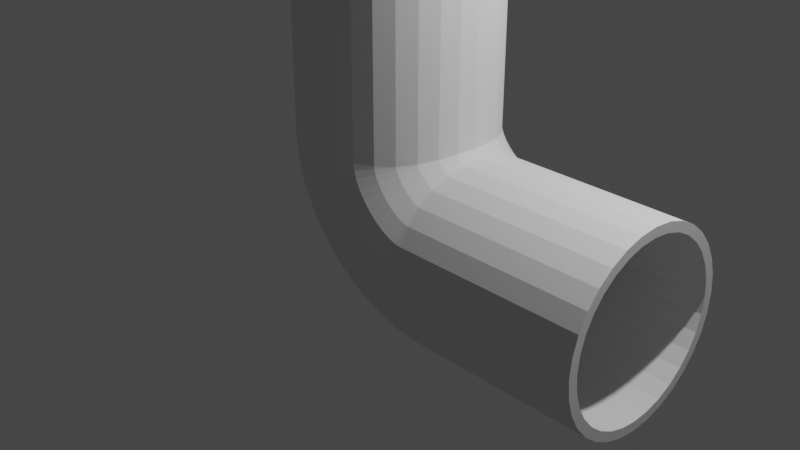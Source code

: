 # Source: LPipe2.blend  (saved by Blender 3.4.6; exported with 4.5.12 LTS)
import bpy
from mathutils import Matrix  # noqa: F401  (used for matrix-valued properties, if any)

bpy.ops.wm.read_factory_settings(use_empty=True)
scene = bpy.context.scene
scene.name = 'Scene'

# ---- collections
col_collection = bpy.data.collections.new('Collection'); scene.collection.children.link(col_collection)

# ---- world
world_world = bpy.data.worlds.new('World'); scene.world = world_world
world_world.use_nodes = True; world_world.node_tree.nodes.clear()
_N = world_world.node_tree.nodes; _L = world_world.node_tree.links
n0 = _N.new('ShaderNodeOutputWorld'); n0.name = 'World Output'; n0.location = (300, 300)
n1 = _N.new('ShaderNodeBackground'); n1.name = 'Background'; n1.location = (10, 300)
n1.inputs[0].default_value = (0.05088, 0.05088, 0.05088, 1.0)
_L.new(n1.outputs[0], n0.inputs[0])
n0.is_active_output = True
world_world.color = (0.05088, 0.05088, 0.05088)
world_world.use_sun_shadow = False
world_world.sun_shadow_jitter_overblur = 0.0

# ---- cameras
cam_camera = bpy.data.cameras.new('Camera')
cam_camera.clip_end = 100.0
cam_camera.ortho_scale = 7.314

# ---- lights
light_light = bpy.data.lights.new('Light', 'POINT')
light_light.transmission_factor = 0.0
light_light.energy = 1000.0
light_light.shadow_soft_size = 0.1
light_light.shadow_maximum_resolution = 0.006
light_light.use_absolute_resolution = True

# ---- meshes
me_cylinder_001 = bpy.data.meshes.new('Cylinder.001')
me_cylinder_001.from_pydata([(0.0, 1.0, -1.0), (0.0, 1.0, 1.0), (0.1951, 0.9808, -1.0), (0.1951, 0.9808, 1.0), (0.3827, 0.9239, -1.0), (0.3827, 0.9239, 1.0), (0.5555, 0.8314, -1.0), (0.5556, 0.8315, 1.0), (0.7072, 0.7072, -1.0), (0.7071, 0.7071, 1.0), (0.8314, 0.5555, -1.0), (0.8315, 0.5556, 1.0), (0.9239, 0.3827, -1.0), (0.9239, 0.3827, 1.0), (0.9808, 0.1951, -1.0), (0.9808, 0.1951, 1.0), (1.0, 0.0, -1.0), (1.0, 0.0, 1.0), (0.9808, -0.1951, -1.0), (0.9808, -0.1951, 1.0), (0.9239, -0.3827, -1.0), (0.9239, -0.3827, 1.0), (0.8314, -0.5555, -1.0), (0.8315, -0.5556, 1.0), (0.7072, -0.7072, -1.0), (0.7071, -0.7071, 1.0), (0.5555, -0.8314, -1.0), (0.5556, -0.8315, 1.0), (0.3827, -0.9239, -1.0), (0.3827, -0.9239, 1.0), (0.1951, -0.9808, -1.0), (0.1951, -0.9808, 1.0), (0.0, -1.0, -1.0), (0.0, -1.0, 1.0), (-0.1951, -0.9808, -1.0), (-0.1951, -0.9808, 1.0), (-0.3827, -0.9239, -1.0), (-0.3827, -0.9239, 1.0), (-0.5556, -0.8315, -1.0), (-0.5556, -0.8315, 1.0), (-0.7071, -0.7071, -1.0), (-0.7071, -0.7071, 1.0), (-0.8315, -0.5556, -1.0), (-0.8315, -0.5556, 1.0), (-0.9239, -0.3827, -1.0), (-0.9239, -0.3827, 1.0), (-0.9808, -0.1951, -1.0), (-0.9808, -0.1951, 1.0), (-1.0, 0.0, -1.0), (-1.0, 0.0, 1.0), (-0.9808, 0.1951, -1.0), (-0.9808, 0.1951, 1.0), (-0.9239, 0.3827, -1.0), (-0.9239, 0.3827, 1.0), (-0.8315, 0.5556, -1.0), (-0.8315, 0.5556, 1.0), (-0.7071, 0.7071, -1.0), (-0.7071, 0.7071, 1.0), (-0.5556, 0.8315, -1.0), (-0.5556, 0.8315, 1.0), (-0.3827, 0.9239, -1.0), (-0.3827, 0.9239, 1.0), (-0.1951, 0.9808, -1.0), (-0.1951, 0.9808, 1.0), (0.0, 0.8992, -1.0), (0.0, 0.8992, 1.0), (0.1754, 0.8819, -1.0), (0.1754, 0.8819, 1.0), (0.3441, 0.8307, -1.0), (0.3441, 0.8307, 1.0), (0.4996, 0.7476, -1.0), (0.4996, 0.7477, 1.0), (0.6357, 0.6358, -1.0), (0.6358, 0.6358, 1.0), (0.7478, 0.4997, -1.0), (0.7477, 0.4996, 1.0), (0.8307, 0.3441, -1.0), (0.8307, 0.3441, 1.0), (0.8819, 0.1754, -1.0), (0.8819, 0.1754, 1.0), (0.8992, 0.0, -1.0), (0.8992, 0.0, 1.0), (0.8819, -0.1754, -1.0), (0.8819, -0.1754, 1.0), (0.8307, -0.3441, -1.0), (0.8307, -0.3441, 1.0), (0.7478, -0.4997, -1.0), (0.7477, -0.4996, 1.0), (0.6357, -0.6358, -1.0), (0.6358, -0.6358, 1.0), (0.4996, -0.7476, -1.0), (0.4996, -0.7477, 1.0), (0.3441, -0.8307, -1.0), (0.3441, -0.8307, 1.0), (0.1754, -0.8819, -1.0), (0.1754, -0.8819, 1.0), (0.0, -0.8992, -1.0), (0.0, -0.8992, 1.0), (-0.1754, -0.8819, -1.0), (-0.1754, -0.8819, 1.0), (-0.3441, -0.8307, -1.0), (-0.3441, -0.8307, 1.0), (-0.4996, -0.7477, -1.0), (-0.4996, -0.7477, 1.0), (-0.6358, -0.6358, -1.0), (-0.6358, -0.6358, 1.0), (-0.7477, -0.4996, -1.0), (-0.7477, -0.4996, 1.0), (-0.8307, -0.3441, -1.0), (-0.8307, -0.3441, 1.0), (-0.8819, -0.1754, -1.0), (-0.8819, -0.1754, 1.0), (-0.8992, 0.0, -1.0), (-0.8992, 0.0, 1.0), (-0.8819, 0.1754, -1.0), (-0.8819, 0.1754, 1.0), (-0.8307, 0.3441, -1.0), (-0.8307, 0.3441, 1.0), (-0.7477, 0.4996, -1.0), (-0.7477, 0.4996, 1.0), (-0.6358, 0.6358, -1.0), (-0.6358, 0.6358, 1.0), (-0.4996, 0.7477, -1.0), (-0.4996, 0.7477, 1.0), (-0.3441, 0.8307, -1.0), (-0.3441, 0.8307, 1.0), (-0.1754, 0.8819, -1.0), (-0.1754, 0.8819, 1.0), (1.0, 1.0, -2.0), (3.0, 1.0, -2.0), (1.0, 0.9808, -2.195), (3.0, 0.9808, -2.195), (1.0, 0.9239, -2.383), (3.0, 0.9239, -2.383), (1.0, 0.8315, -2.556), (3.0, 0.8315, -2.556), (1.0, 0.7071, -2.707), (3.0, 0.7071, -2.707), (1.0, 0.5556, -2.831), (3.0, 0.5556, -2.831), (1.0, 0.3827, -2.924), (3.0, 0.3827, -2.924), (1.0, 0.1951, -2.981), (3.0, 0.1951, -2.981), (1.0, 0.0, -3.0), (3.0, 0.0, -3.0), (1.0, -0.1951, -2.981), (3.0, -0.1951, -2.981), (1.0, -0.3827, -2.924), (3.0, -0.3827, -2.924), (1.0, -0.5556, -2.831), (3.0, -0.5556, -2.831), (1.0, -0.7071, -2.707), (3.0, -0.7071, -2.707), (1.0, -0.8315, -2.556), (3.0, -0.8315, -2.556), (1.0, -0.9239, -2.383), (3.0, -0.9239, -2.383), (1.0, -0.9808, -2.195), (3.0, -0.9808, -2.195), (1.0, -1.0, -2.0), (3.0, -1.0, -2.0), (1.0, -0.9808, -1.805), (3.0, -0.9808, -1.805), (1.0, -0.9239, -1.617), (3.0, -0.9239, -1.617), (1.0, -0.8314, -1.444), (3.0, -0.8315, -1.444), (1.0, -0.7072, -1.293), (3.0, -0.7071, -1.293), (1.0, -0.5555, -1.169), (3.0, -0.5556, -1.169), (1.0, -0.3827, -1.076), (3.0, -0.3827, -1.076), (1.0, -0.1951, -1.019), (3.0, -0.1951, -1.019), (1.0, 0.0, -1.0), (3.0, 0.0, -1.0), (1.0, 0.1951, -1.019), (3.0, 0.1951, -1.019), (1.0, 0.3827, -1.076), (3.0, 0.3827, -1.076), (1.0, 0.5555, -1.169), (3.0, 0.5556, -1.169), (1.0, 0.7072, -1.293), (3.0, 0.7071, -1.293), (1.0, 0.8314, -1.444), (3.0, 0.8315, -1.444), (1.0, 0.9239, -1.617), (3.0, 0.9239, -1.617), (1.0, 0.9808, -1.805), (3.0, 0.9808, -1.805), (1.0, 0.8992, -2.0), (3.0, 0.8992, -2.0), (1.0, 0.8819, -2.175), (3.0, 0.8819, -2.175), (1.0, 0.8307, -2.344), (3.0, 0.8307, -2.344), (1.0, 0.7477, -2.5), (3.0, 0.7477, -2.5), (1.0, 0.6358, -2.636), (3.0, 0.6358, -2.636), (1.0, 0.4996, -2.748), (3.0, 0.4996, -2.748), (1.0, 0.3441, -2.831), (3.0, 0.3441, -2.831), (1.0, 0.1754, -2.882), (3.0, 0.1754, -2.882), (1.0, 0.0, -2.899), (3.0, 0.0, -2.899), (1.0, -0.1754, -2.882), (3.0, -0.1754, -2.882), (1.0, -0.3441, -2.831), (3.0, -0.3441, -2.831), (1.0, -0.4996, -2.748), (3.0, -0.4996, -2.748), (1.0, -0.6358, -2.636), (3.0, -0.6358, -2.636), (1.0, -0.7477, -2.5), (3.0, -0.7477, -2.5), (1.0, -0.8307, -2.344), (3.0, -0.8307, -2.344), (1.0, -0.8819, -2.175), (3.0, -0.8819, -2.175), (1.0, -0.8992, -2.0), (3.0, -0.8992, -2.0), (1.0, -0.8819, -1.825), (3.0, -0.8819, -1.825), (1.0, -0.8307, -1.656), (3.0, -0.8307, -1.656), (1.0, -0.7476, -1.5), (3.0, -0.7477, -1.5), (1.0, -0.6358, -1.364), (3.0, -0.6358, -1.364), (1.0, -0.4997, -1.252), (3.0, -0.4996, -1.252), (1.0, -0.3441, -1.169), (3.0, -0.3441, -1.169), (1.0, -0.1754, -1.118), (3.0, -0.1754, -1.118), (1.0, 0.0, -1.101), (3.0, 0.0, -1.101), (1.0, 0.1754, -1.118), (3.0, 0.1754, -1.118), (1.0, 0.3441, -1.169), (3.0, 0.3441, -1.169), (1.0, 0.4997, -1.252), (3.0, 0.4996, -1.252), (1.0, 0.6358, -1.364), (3.0, 0.6358, -1.364), (1.0, 0.7476, -1.5), (3.0, 0.7477, -1.5), (1.0, 0.8307, -1.656), (3.0, 0.8307, -1.656), (1.0, 0.8819, -1.825), (3.0, 0.8819, -1.825), (0.1871, 0.8819, -1.107), (0.2219, 0.8819, -1.221), (0.2786, 0.8819, -1.336), (0.3549, 0.8819, -1.448), (0.4473, 0.8819, -1.553), (0.5519, 0.8819, -1.645), (0.6642, 0.8819, -1.721), (0.7794, 0.8819, -1.778), (0.8925, 0.8819, -1.813), (0.3524, 0.8307, -1.074), (0.3788, 0.8307, -1.159), (0.4245, 0.8307, -1.251), (0.4882, 0.8307, -1.345), (0.5665, 0.8307, -1.433), (0.6552, 0.8307, -1.512), (0.7489, 0.8307, -1.576), (0.8414, 0.8307, -1.621), (0.9263, 0.8307, -1.648), (0.5047, 0.7477, -1.043), (0.5234, 0.7477, -1.101), (0.5589, 0.7477, -1.173), (0.611, 0.7477, -1.249), (0.6765, 0.7477, -1.324), (0.7505, 0.7477, -1.389), (0.8269, 0.7477, -1.441), (0.8985, 0.7477, -1.477), (0.9574, 0.7477, -1.495), (0.6384, 0.6359, -1.015), (0.6501, 0.6358, -1.051), (0.6768, 0.6358, -1.105), (0.7187, 0.6358, -1.166), (0.7728, 0.6358, -1.227), (0.834, 0.6358, -1.281), (0.8954, 0.6358, -1.323), (0.9486, 0.6358, -1.35), (0.9847, 0.6359, -1.362), (0.7476, 0.4994, -0.993), (0.7541, 0.4996, -1.01), (0.7735, 0.4996, -1.048), (0.807, 0.4996, -1.097), (0.8519, 0.4996, -1.148), (0.9025, 0.4996, -1.193), (0.9515, 0.4996, -1.227), (0.9897, 0.4996, -1.246), (1.007, 0.4994, -1.252), (0.8296, 0.3442, -0.9767), (0.831, 0.344, -0.9795), (0.8453, 0.3441, -1.007), (0.8727, 0.3441, -1.047), (0.9106, 0.3441, -1.089), (0.9535, 0.3441, -1.127), (0.9932, 0.3441, -1.155), (1.021, 0.344, -1.169), (1.023, 0.3442, -1.17), (0.8791, 0.1754, -0.9657), (0.8793, 0.1755, -0.9614), (0.8896, 0.1754, -0.9811), (0.9131, 0.1754, -1.015), (0.9468, 0.1754, -1.053), (0.9848, 0.1754, -1.087), (1.019, 0.1754, -1.11), (1.039, 0.1755, -1.121), (1.034, 0.1754, -1.121), (0.8962, -1.281e-09, -0.9626), (0.8951, 9.281e-10, -0.9546), (0.9045, 2.312e-10, -0.9724), (0.9268, 1.441e-10, -1.005), (0.959, 0.0, -1.041), (0.9954, -1.441e-10, -1.073), (1.028, -2.312e-10, -1.095), (1.045, -3.857e-09, -1.105), (1.037, 8.53e-09, -1.104), (0.8791, -0.1754, -0.9657), (0.8793, -0.1755, -0.9614), (0.8896, -0.1754, -0.9811), (0.9131, -0.1754, -1.015), (0.9468, -0.1754, -1.053), (0.9848, -0.1754, -1.087), (1.019, -0.1754, -1.11), (1.039, -0.1755, -1.121), (1.034, -0.1754, -1.121), (0.8296, -0.3442, -0.9767), (0.831, -0.344, -0.9795), (0.8453, -0.3441, -1.007), (0.8727, -0.3441, -1.047), (0.9106, -0.3441, -1.089), (0.9535, -0.3441, -1.127), (0.9932, -0.3441, -1.155), (1.021, -0.344, -1.169), (1.023, -0.3442, -1.17), (0.7476, -0.4994, -0.993), (0.7541, -0.4996, -1.01), (0.7735, -0.4996, -1.048), (0.807, -0.4996, -1.097), (0.8519, -0.4996, -1.148), (0.9025, -0.4996, -1.193), (0.9515, -0.4996, -1.227), (0.9897, -0.4996, -1.246), (1.007, -0.4994, -1.252), (0.6384, -0.6359, -1.015), (0.6501, -0.6358, -1.051), (0.6768, -0.6358, -1.105), (0.7187, -0.6358, -1.166), (0.7728, -0.6358, -1.227), (0.834, -0.6358, -1.281), (0.8954, -0.6358, -1.323), (0.9486, -0.6358, -1.35), (0.9847, -0.6359, -1.362), (0.5047, -0.7477, -1.043), (0.5234, -0.7477, -1.101), (0.5589, -0.7477, -1.173), (0.611, -0.7477, -1.249), (0.6765, -0.7477, -1.324), (0.7505, -0.7477, -1.389), (0.8269, -0.7477, -1.441), (0.8985, -0.7477, -1.477), (0.9574, -0.7477, -1.495), (0.3524, -0.8307, -1.074), (0.3788, -0.8307, -1.159), (0.4245, -0.8307, -1.251), (0.4882, -0.8307, -1.345), (0.5665, -0.8307, -1.433), (0.6552, -0.8307, -1.512), (0.7489, -0.8307, -1.576), (0.8414, -0.8307, -1.621), (0.9263, -0.8307, -1.648), (0.1871, -0.8819, -1.107), (0.2219, -0.8819, -1.221), (0.2786, -0.8819, -1.336), (0.3549, -0.8819, -1.448), (0.4473, -0.8819, -1.553), (0.5519, -0.8819, -1.645), (0.6642, -0.8819, -1.721), (0.7794, -0.8819, -1.778), (0.8925, -0.8819, -1.813), (0.01527, -0.8992, -1.143), (0.05875, -0.8992, -1.285), (0.1269, -0.8992, -1.424), (0.2162, -0.8992, -1.556), (0.3232, -0.8992, -1.677), (0.4444, -0.8992, -1.784), (0.5761, -0.8992, -1.873), (0.715, -0.8992, -1.941), (0.8574, -0.8992, -1.985), (-0.1566, -0.8819, -1.178), (-0.1044, -0.8819, -1.349), (-0.0248, -0.8819, -1.512), (0.07761, -0.8819, -1.663), (0.1992, -0.8819, -1.801), (0.3368, -0.8819, -1.922), (0.488, -0.8819, -2.025), (0.6505, -0.8819, -2.104), (0.8223, -0.8819, -2.157), (-0.3219, -0.8307, -1.211), (-0.2613, -0.8307, -1.411), (-0.1707, -0.8307, -1.597), (-0.05568, -0.8307, -1.767), (0.0799, -0.8307, -1.92), (0.2335, -0.8307, -2.056), (0.4033, -0.8307, -2.171), (0.5886, -0.8307, -2.261), (0.7886, -0.8307, -2.322), (-0.4742, -0.7477, -1.243), (-0.4059, -0.7477, -1.469), (-0.3051, -0.7477, -1.675), (-0.1785, -0.7477, -1.862), (-0.03002, -0.7477, -2.03), (0.1382, -0.7477, -2.179), (0.3253, -0.7477, -2.305), (0.5314, -0.7477, -2.406), (0.7575, -0.7477, -2.474), (-0.6077, -0.6358, -1.27), (-0.5326, -0.6358, -1.519), (-0.423, -0.6358, -1.743), (-0.2862, -0.6358, -1.945), (-0.1264, -0.6358, -2.126), (0.0547, -0.6358, -2.286), (0.2569, -0.6358, -2.423), (0.4814, -0.6358, -2.533), (0.7302, -0.6358, -2.608), (-0.7173, -0.4996, -1.292), (-0.6366, -0.4996, -1.56), (-0.5197, -0.4996, -1.799), (-0.3746, -0.4996, -2.014), (-0.2054, -0.4996, -2.205), (-0.01383, -0.4996, -2.375), (0.2007, -0.4996, -2.52), (0.4403, -0.4996, -2.637), (0.7079, -0.4996, -2.717), (-0.7987, -0.3441, -1.309), (-0.7139, -0.3441, -1.59), (-0.5915, -0.3441, -1.841), (-0.4402, -0.3441, -2.065), (-0.2642, -0.3441, -2.264), (-0.06476, -0.3441, -2.44), (0.159, -0.3441, -2.592), (0.4098, -0.3441, -2.714), (0.6912, -0.3441, -2.799), (-0.8488, -0.1754, -1.319), (-0.7615, -0.1754, -1.609), (-0.6358, -0.1754, -1.867), (-0.4807, -0.1754, -2.096), (-0.3004, -0.1754, -2.3), (-0.09611, -0.1754, -2.481), (0.1333, -0.1754, -2.636), (0.391, -0.1754, -2.761), (0.681, -0.1754, -2.849), (-0.8657, 6.405e-10, -1.322), (-0.7776, 7.924e-10, -1.615), (-0.6507, 6.564e-10, -1.875), (-0.4943, 3.631e-10, -2.107), (-0.3126, 3.553e-15, -2.313), (-0.1067, -3.631e-10, -2.494), (0.1246, -6.564e-10, -2.651), (0.3846, -7.924e-10, -2.778), (0.6775, -6.405e-10, -2.866), (-0.8488, 0.1754, -1.319), (-0.7615, 0.1754, -1.609), (-0.6358, 0.1754, -1.867), (-0.4807, 0.1754, -2.096), (-0.3004, 0.1754, -2.3), (-0.09611, 0.1754, -2.481), (0.1333, 0.1754, -2.636), (0.391, 0.1754, -2.761), (0.681, 0.1754, -2.849), (-0.7987, 0.3441, -1.309), (-0.7139, 0.3441, -1.59), (-0.5915, 0.3441, -1.841), (-0.4402, 0.3441, -2.065), (-0.2642, 0.3441, -2.264), (-0.06476, 0.3441, -2.44), (0.159, 0.3441, -2.592), (0.4098, 0.3441, -2.714), (0.6912, 0.3441, -2.799), (-0.7173, 0.4996, -1.292), (-0.6366, 0.4996, -1.56), (-0.5197, 0.4996, -1.799), (-0.3746, 0.4996, -2.014), (-0.2054, 0.4996, -2.205), (-0.01383, 0.4996, -2.375), (0.2007, 0.4996, -2.52), (0.4403, 0.4996, -2.637), (0.7079, 0.4996, -2.717), (-0.6077, 0.6358, -1.27), (-0.5326, 0.6358, -1.519), (-0.423, 0.6358, -1.743), (-0.2862, 0.6358, -1.945), (-0.1264, 0.6358, -2.126), (0.0547, 0.6358, -2.286), (0.2569, 0.6358, -2.423), (0.4814, 0.6358, -2.533), (0.7302, 0.6358, -2.608), (-0.4742, 0.7477, -1.243), (-0.4059, 0.7477, -1.469), (-0.3051, 0.7477, -1.675), (-0.1785, 0.7477, -1.862), (-0.03002, 0.7477, -2.03), (0.1382, 0.7477, -2.179), (0.3253, 0.7477, -2.305), (0.5314, 0.7477, -2.406), (0.7575, 0.7477, -2.474), (-0.3219, 0.8307, -1.211), (-0.2613, 0.8307, -1.411), (-0.1707, 0.8307, -1.597), (-0.05568, 0.8307, -1.767), (0.0799, 0.8307, -1.92), (0.2335, 0.8307, -2.056), (0.4033, 0.8307, -2.171), (0.5886, 0.8307, -2.261), (0.7886, 0.8307, -2.322), (-0.1566, 0.8819, -1.178), (-0.1044, 0.8819, -1.349), (-0.0248, 0.8819, -1.512), (0.07761, 0.8819, -1.663), (0.1992, 0.8819, -1.801), (0.3368, 0.8819, -1.922), (0.488, 0.8819, -2.025), (0.6505, 0.8819, -2.104), (0.8223, 0.8819, -2.157), (0.8574, 0.8992, -1.985), (0.715, 0.8992, -1.941), (0.5761, 0.8992, -1.873), (0.4444, 0.8992, -1.784), (0.3232, 0.8992, -1.677), (0.2162, 0.8992, -1.556), (0.1269, 0.8992, -1.424), (0.05875, 0.8992, -1.285), (0.01527, 0.8992, -1.143), (0.2064, 0.9808, -1.104), (0.2402, 0.9808, -1.213), (0.2956, 0.9808, -1.326), (0.3704, 0.9808, -1.436), (0.4612, 0.9808, -1.539), (0.5639, 0.9808, -1.63), (0.6741, 0.9808, -1.704), (0.7867, 0.9808, -1.76), (0.8965, 0.9808, -1.794), (0.3902, 0.9239, -1.066), (0.4147, 0.9239, -1.144), (0.4579, 0.9239, -1.232), (0.5186, 0.9239, -1.321), (0.5938, 0.9239, -1.406), (0.6789, 0.9239, -1.481), (0.7683, 0.9239, -1.542), (0.8556, 0.9239, -1.585), (0.934, 0.9239, -1.61), (0.5596, 0.8315, -1.031), (0.5755, 0.8315, -1.081), (0.6074, 0.8315, -1.145), (0.6553, 0.8315, -1.215), (0.7161, 0.8315, -1.284), (0.7848, 0.8315, -1.345), (0.8551, 0.8315, -1.393), (0.9191, 0.8315, -1.425), (0.9686, 0.8315, -1.44), (0.7079, 0.707, -1.001), (0.7164, 0.7071, -1.025), (0.7384, 0.7071, -1.069), (0.775, 0.7071, -1.122), (0.8232, 0.7071, -1.177), (0.8777, 0.7071, -1.225), (0.9312, 0.7071, -1.262), (0.9748, 0.7071, -1.284), (0.9989, 0.707, -1.292), (0.8302, 0.5558, -0.9762), (0.8318, 0.5554, -0.9796), (0.846, 0.5556, -1.006), (0.8733, 0.5556, -1.046), (0.9112, 0.5556, -1.089), (0.9539, 0.5556, -1.127), (0.9936, 0.5556, -1.154), (1.02, 0.5554, -1.168), (1.024, 0.5558, -1.17), (0.9203, 0.3826, -0.9577), (0.9182, 0.3828, -0.9456), (0.9259, 0.3827, -0.96), (0.9463, 0.3827, -0.9895), (0.9765, 0.3827, -1.023), (1.011, 0.3827, -1.054), (1.04, 0.3827, -1.074), (1.054, 0.3828, -1.082), (1.042, 0.3826, -1.08), (0.9762, 0.1951, -0.9463), (0.971, 0.1951, -0.9247), (0.9751, 0.1951, -0.9314), (0.9913, 0.1951, -0.9546), (1.017, 0.1951, -0.9833), (1.045, 0.1951, -1.009), (1.069, 0.1951, -1.025), (1.075, 0.1951, -1.029), (1.054, 0.1951, -1.024), (0.995, 3.066e-09, -0.9425), (0.9889, 1.098e-09, -0.9176), (0.9917, -5.443e-09, -0.9218), (1.006, 2.371e-10, -0.9428), (1.03, -7.105e-15, -0.9697), (1.057, -2.371e-10, -0.9936), (1.078, -3.779e-10, -1.008), (1.082, -3.229e-09, -1.011), (1.058, 1.278e-09, -1.005), (0.9762, -0.1951, -0.9463), (0.971, -0.1951, -0.9247), (0.9751, -0.1951, -0.9314), (0.9913, -0.1951, -0.9546), (1.017, -0.1951, -0.9833), (1.045, -0.1951, -1.009), (1.069, -0.1951, -1.025), (1.075, -0.1951, -1.029), (1.054, -0.1951, -1.024), (0.9203, -0.3826, -0.9577), (0.9182, -0.3828, -0.9456), (0.9259, -0.3827, -0.96), (0.9463, -0.3827, -0.9895), (0.9765, -0.3827, -1.023), (1.011, -0.3827, -1.054), (1.04, -0.3827, -1.074), (1.054, -0.3828, -1.082), (1.042, -0.3826, -1.08), (0.8302, -0.5558, -0.9762), (0.8318, -0.5554, -0.9796), (0.846, -0.5556, -1.006), (0.8733, -0.5556, -1.046), (0.9112, -0.5556, -1.089), (0.9539, -0.5556, -1.127), (0.9936, -0.5556, -1.154), (1.02, -0.5554, -1.168), (1.024, -0.5558, -1.17), (0.7079, -0.707, -1.001), (0.7164, -0.7071, -1.025), (0.7384, -0.7071, -1.069), (0.775, -0.7071, -1.122), (0.8232, -0.7071, -1.177), (0.8777, -0.7071, -1.225), (0.9312, -0.7071, -1.262), (0.9748, -0.7071, -1.284), (0.9989, -0.707, -1.292), (0.5596, -0.8315, -1.031), (0.5755, -0.8315, -1.081), (0.6074, -0.8315, -1.145), (0.6553, -0.8315, -1.215), (0.7161, -0.8315, -1.284), (0.7848, -0.8315, -1.345), (0.8551, -0.8315, -1.393), (0.9191, -0.8315, -1.425), (0.9686, -0.8315, -1.44), (0.3902, -0.9239, -1.066), (0.4147, -0.9239, -1.144), (0.4579, -0.9239, -1.232), (0.5186, -0.9239, -1.321), (0.5938, -0.9239, -1.406), (0.6789, -0.9239, -1.481), (0.7683, -0.9239, -1.542), (0.8556, -0.9239, -1.585), (0.934, -0.9239, -1.61), (0.2064, -0.9808, -1.104), (0.2402, -0.9808, -1.213), (0.2956, -0.9808, -1.326), (0.3704, -0.9808, -1.436), (0.4612, -0.9808, -1.539), (0.5639, -0.9808, -1.63), (0.6741, -0.9808, -1.704), (0.7867, -0.9808, -1.76), (0.8965, -0.9808, -1.794), (0.01527, -1.0, -1.143), (0.05875, -1.0, -1.285), (0.1269, -1.0, -1.424), (0.2162, -1.0, -1.556), (0.3232, -1.0, -1.677), (0.4444, -1.0, -1.784), (0.5761, -1.0, -1.873), (0.715, -1.0, -1.941), (0.8574, -1.0, -1.985), (-0.1759, -0.9808, -1.182), (-0.1227, -0.9808, -1.357), (-0.04181, -0.9808, -1.522), (0.06207, -0.9808, -1.675), (0.1853, -0.9808, -1.815), (0.3248, -0.9808, -1.938), (0.4782, -0.9808, -2.042), (0.6433, -0.9808, -2.123), (0.8184, -0.9808, -2.176), (-0.3597, -0.9239, -1.219), (-0.2972, -0.9239, -1.426), (-0.204, -0.9239, -1.616), (-0.08617, -0.9239, -1.79), (0.05263, -0.9239, -1.947), (0.2098, -0.9239, -2.086), (0.384, -0.9239, -2.204), (0.5744, -0.9239, -2.297), (0.7809, -0.9239, -2.36), (-0.5291, -0.8315, -1.254), (-0.458, -0.8315, -1.489), (-0.3536, -0.8315, -1.703), (-0.2228, -0.8315, -1.896), (-0.06962, -0.8315, -2.07), (0.1039, -0.8315, -2.223), (0.2972, -0.8315, -2.354), (0.5109, -0.8315, -2.458), (0.7463, -0.8315, -2.529), (-0.6775, -0.7071, -1.284), (-0.5989, -0.7071, -1.545), (-0.4846, -0.7071, -1.779), (-0.3425, -0.7071, -1.989), (-0.1768, -0.7071, -2.177), (0.01101, -0.7071, -2.343), (0.2211, -0.7071, -2.485), (0.4552, -0.7071, -2.599), (0.716, -0.7071, -2.678), (-0.7994, -0.5556, -1.309), (-0.7146, -0.5556, -1.591), (-0.5922, -0.5556, -1.841), (-0.4408, -0.5556, -2.065), (-0.2647, -0.5556, -2.265), (-0.0652, -0.5556, -2.441), (0.1586, -0.5556, -2.592), (0.4095, -0.5556, -2.715), (0.6911, -0.5556, -2.799), (-0.8899, -0.3827, -1.327), (-0.8005, -0.3827, -1.624), (-0.6721, -0.3827, -1.888), (-0.5138, -0.3827, -2.122), (-0.3301, -0.3827, -2.33), (-0.1218, -0.3827, -2.514), (0.1122, -0.3827, -2.672), (0.3755, -0.3827, -2.801), (0.6726, -0.3827, -2.89), (-0.9457, -0.1951, -1.339), (-0.8534, -0.1951, -1.645), (-0.7213, -0.1951, -1.916), (-0.5588, -0.1951, -2.157), (-0.3703, -0.1951, -2.37), (-0.1567, -0.1951, -2.559), (0.08365, -0.1951, -2.721), (0.3546, -0.1951, -2.853), (0.6612, -0.1951, -2.946), (-0.9645, 1.204e-09, -1.343), (-0.8713, 1.482e-09, -1.652), (-0.7379, 1.223e-09, -1.926), (-0.574, 6.75e-10, -2.168), (-0.3839, 7.105e-15, -2.384), (-0.1685, -6.75e-10, -2.574), (0.074, -1.223e-09, -2.738), (0.3476, -1.482e-09, -2.871), (0.6574, -1.204e-09, -2.965), (-0.9457, 0.1951, -1.339), (-0.8534, 0.1951, -1.645), (-0.7213, 0.1951, -1.916), (-0.5588, 0.1951, -2.157), (-0.3703, 0.1951, -2.37), (-0.1567, 0.1951, -2.559), (0.08365, 0.1951, -2.721), (0.3546, 0.1951, -2.853), (0.6612, 0.1951, -2.946), (-0.8899, 0.3827, -1.327), (-0.8005, 0.3827, -1.624), (-0.6721, 0.3827, -1.888), (-0.5138, 0.3827, -2.122), (-0.3301, 0.3827, -2.33), (-0.1218, 0.3827, -2.514), (0.1122, 0.3827, -2.672), (0.3755, 0.3827, -2.801), (0.6726, 0.3827, -2.89), (-0.7994, 0.5556, -1.309), (-0.7146, 0.5556, -1.591), (-0.5922, 0.5556, -1.841), (-0.4408, 0.5556, -2.065), (-0.2647, 0.5556, -2.265), (-0.0652, 0.5556, -2.441), (0.1586, 0.5556, -2.592), (0.4095, 0.5556, -2.715), (0.6911, 0.5556, -2.799), (-0.6775, 0.7071, -1.284), (-0.5989, 0.7071, -1.545), (-0.4846, 0.7071, -1.779), (-0.3425, 0.7071, -1.989), (-0.1768, 0.7071, -2.177), (0.01101, 0.7071, -2.343), (0.2211, 0.7071, -2.485), (0.4552, 0.7071, -2.599), (0.716, 0.7071, -2.678), (-0.5291, 0.8315, -1.254), (-0.458, 0.8315, -1.489), (-0.3536, 0.8315, -1.703), (-0.2228, 0.8315, -1.896), (-0.06962, 0.8315, -2.07), (0.1039, 0.8315, -2.223), (0.2972, 0.8315, -2.354), (0.5109, 0.8315, -2.458), (0.7463, 0.8315, -2.529), (-0.3597, 0.9239, -1.219), (-0.2972, 0.9239, -1.426), (-0.204, 0.9239, -1.616), (-0.08617, 0.9239, -1.79), (0.05263, 0.9239, -1.947), (0.2098, 0.9239, -2.086), (0.384, 0.9239, -2.204), (0.5744, 0.9239, -2.297), (0.7809, 0.9239, -2.36), (-0.1759, 0.9808, -1.182), (-0.1227, 0.9808, -1.357), (-0.04181, 0.9808, -1.522), (0.06207, 0.9808, -1.675), (0.1853, 0.9808, -1.815), (0.3248, 0.9808, -1.938), (0.4782, 0.9808, -2.042), (0.6433, 0.9808, -2.123), (0.8184, 0.9808, -2.176), (0.8574, 1.0, -1.985), (0.715, 1.0, -1.941), (0.5761, 1.0, -1.873), (0.4444, 1.0, -1.784), (0.3232, 1.0, -1.677), (0.2162, 1.0, -1.556), (0.1269, 1.0, -1.424), (0.05875, 1.0, -1.285), (0.01527, 1.0, -1.143)], [], [(0, 1, 3, 2), (2, 3, 5, 4), (4, 5, 7, 6), (6, 7, 9, 8), (8, 9, 11, 10), (10, 11, 13, 12), (12, 13, 15, 14), (14, 15, 17, 16), (16, 17, 19, 18), (18, 19, 21, 20), (20, 21, 23, 22), (22, 23, 25, 24), (24, 25, 27, 26), (26, 27, 29, 28), (28, 29, 31, 30), (30, 31, 33, 32), (32, 33, 35, 34), (34, 35, 37, 36), (36, 37, 39, 38), (38, 39, 41, 40), (40, 41, 43, 42), (42, 43, 45, 44), (44, 45, 47, 46), (46, 47, 49, 48), (48, 49, 51, 50), (50, 51, 53, 52), (52, 53, 55, 54), (54, 55, 57, 56), (56, 57, 59, 58), (58, 59, 61, 60), (60, 61, 63, 62), (62, 63, 1, 0), (64, 66, 67, 65), (66, 68, 69, 67), (68, 70, 71, 69), (70, 72, 73, 71), (72, 74, 75, 73), (74, 76, 77, 75), (76, 78, 79, 77), (78, 80, 81, 79), (80, 82, 83, 81), (82, 84, 85, 83), (84, 86, 87, 85), (86, 88, 89, 87), (88, 90, 91, 89), (90, 92, 93, 91), (92, 94, 95, 93), (94, 96, 97, 95), (96, 98, 99, 97), (98, 100, 101, 99), (100, 102, 103, 101), (102, 104, 105, 103), (104, 106, 107, 105), (106, 108, 109, 107), (108, 110, 111, 109), (110, 112, 113, 111), (112, 114, 115, 113), (114, 116, 117, 115), (116, 118, 119, 117), (118, 120, 121, 119), (120, 122, 123, 121), (122, 124, 125, 123), (124, 126, 127, 125), (126, 64, 65, 127), (53, 117, 119, 55), (20, 18, 82, 84), (38, 36, 100, 102), (19, 83, 85, 21), (56, 54, 118, 120), (37, 101, 103, 39), (4, 2, 66, 68), (55, 119, 121, 57), (22, 20, 84, 86), (3, 67, 69, 5), (40, 38, 102, 104), (21, 85, 87, 23), (58, 56, 120, 122), (39, 103, 105, 41), (6, 4, 68, 70), (57, 121, 123, 59), (24, 22, 86, 88), (5, 69, 71, 7), (42, 40, 104, 106), (23, 87, 89, 25), (60, 58, 122, 124), (41, 105, 107, 43), (8, 6, 70, 72), (59, 123, 125, 61), (26, 24, 88, 90), (7, 71, 73, 9), (44, 42, 106, 108), (25, 89, 91, 27), (62, 60, 124, 126), (43, 107, 109, 45), (10, 8, 72, 74), (61, 125, 127, 63), (28, 26, 90, 92), (9, 73, 75, 11), (46, 44, 108, 110), (27, 91, 93, 29), (0, 62, 126, 64), (45, 109, 111, 47), (12, 10, 74, 76), (63, 127, 65, 1), (30, 28, 92, 94), (11, 75, 77, 13), (48, 46, 110, 112), (29, 93, 95, 31), (47, 111, 113, 49), (14, 12, 76, 78), (32, 30, 94, 96), (13, 77, 79, 15), (50, 48, 112, 114), (31, 95, 97, 33), (49, 113, 115, 51), (16, 14, 78, 80), (34, 32, 96, 98), (15, 79, 81, 17), (52, 50, 114, 116), (33, 97, 99, 35), (51, 115, 117, 53), (18, 16, 80, 82), (36, 34, 98, 100), (17, 81, 83, 19), (2, 0, 64, 66), (54, 52, 116, 118), (35, 99, 101, 37), (1, 65, 67, 3), (128, 129, 131, 130), (130, 131, 133, 132), (132, 133, 135, 134), (134, 135, 137, 136), (136, 137, 139, 138), (138, 139, 141, 140), (140, 141, 143, 142), (142, 143, 145, 144), (144, 145, 147, 146), (146, 147, 149, 148), (148, 149, 151, 150), (150, 151, 153, 152), (152, 153, 155, 154), (154, 155, 157, 156), (156, 157, 159, 158), (158, 159, 161, 160), (160, 161, 163, 162), (162, 163, 165, 164), (164, 165, 167, 166), (166, 167, 169, 168), (168, 169, 171, 170), (170, 171, 173, 172), (172, 173, 175, 174), (174, 175, 177, 176), (176, 177, 179, 178), (178, 179, 181, 180), (180, 181, 183, 182), (182, 183, 185, 184), (184, 185, 187, 186), (186, 187, 189, 188), (188, 189, 191, 190), (190, 191, 129, 128), (192, 194, 195, 193), (194, 196, 197, 195), (196, 198, 199, 197), (198, 200, 201, 199), (200, 202, 203, 201), (202, 204, 205, 203), (204, 206, 207, 205), (206, 208, 209, 207), (208, 210, 211, 209), (210, 212, 213, 211), (212, 214, 215, 213), (214, 216, 217, 215), (216, 218, 219, 217), (218, 220, 221, 219), (220, 222, 223, 221), (222, 224, 225, 223), (224, 226, 227, 225), (226, 228, 229, 227), (228, 230, 231, 229), (230, 232, 233, 231), (232, 234, 235, 233), (234, 236, 237, 235), (236, 238, 239, 237), (238, 240, 241, 239), (240, 242, 243, 241), (242, 244, 245, 243), (244, 246, 247, 245), (246, 248, 249, 247), (248, 250, 251, 249), (250, 252, 253, 251), (252, 254, 255, 253), (254, 192, 193, 255), (181, 245, 247, 183), (148, 212, 210, 146), (166, 230, 228, 164), (147, 211, 213, 149), (184, 248, 246, 182), (165, 229, 231, 167), (132, 196, 194, 130), (183, 247, 249, 185), (150, 214, 212, 148), (131, 195, 197, 133), (168, 232, 230, 166), (149, 213, 215, 151), (186, 250, 248, 184), (167, 231, 233, 169), (134, 198, 196, 132), (185, 249, 251, 187), (152, 216, 214, 150), (133, 197, 199, 135), (170, 234, 232, 168), (151, 215, 217, 153), (188, 252, 250, 186), (169, 233, 235, 171), (136, 200, 198, 134), (187, 251, 253, 189), (154, 218, 216, 152), (135, 199, 201, 137), (172, 236, 234, 170), (153, 217, 219, 155), (190, 254, 252, 188), (171, 235, 237, 173), (138, 202, 200, 136), (189, 253, 255, 191), (156, 220, 218, 154), (137, 201, 203, 139), (174, 238, 236, 172), (155, 219, 221, 157), (128, 192, 254, 190), (173, 237, 239, 175), (140, 204, 202, 138), (191, 255, 193, 129), (158, 222, 220, 156), (139, 203, 205, 141), (176, 240, 238, 174), (157, 221, 223, 159), (175, 239, 241, 177), (142, 206, 204, 140), (160, 224, 222, 158), (141, 205, 207, 143), (178, 242, 240, 176), (159, 223, 225, 161), (177, 241, 243, 179), (144, 208, 206, 142), (162, 226, 224, 160), (143, 207, 209, 145), (180, 244, 242, 178), (161, 225, 227, 163), (179, 243, 245, 181), (146, 210, 208, 144), (164, 228, 226, 162), (145, 209, 211, 147), (130, 194, 192, 128), (182, 246, 244, 180), (163, 227, 229, 165), (129, 193, 195, 131), (192, 535, 534, 194), (194, 534, 525, 196), (196, 525, 516, 198), (198, 516, 507, 200), (200, 507, 498, 202), (202, 498, 489, 204), (204, 489, 480, 206), (206, 480, 471, 208), (208, 471, 462, 210), (210, 462, 453, 212), (212, 453, 444, 214), (214, 444, 435, 216), (216, 435, 426, 218), (218, 426, 417, 220), (220, 417, 408, 222), (222, 408, 399, 224), (224, 399, 390, 226), (226, 390, 381, 228), (228, 381, 372, 230), (230, 372, 363, 232), (232, 363, 354, 234), (234, 354, 345, 236), (236, 345, 336, 238), (238, 336, 327, 240), (240, 327, 318, 242), (242, 318, 309, 244), (244, 309, 300, 246), (246, 300, 291, 248), (248, 291, 282, 250), (250, 282, 273, 252), (252, 273, 264, 254), (254, 264, 535, 192), (273, 272, 263, 264), (272, 271, 262, 263), (271, 270, 261, 262), (270, 269, 260, 261), (269, 268, 259, 260), (268, 267, 258, 259), (267, 266, 257, 258), (266, 265, 256, 257), (265, 68, 66, 256), (282, 281, 272, 273), (281, 280, 271, 272), (280, 279, 270, 271), (279, 278, 269, 270), (278, 277, 268, 269), (277, 276, 267, 268), (276, 275, 266, 267), (275, 274, 265, 266), (274, 70, 68, 265), (291, 290, 281, 282), (290, 289, 280, 281), (289, 288, 279, 280), (288, 287, 278, 279), (287, 286, 277, 278), (286, 285, 276, 277), (285, 284, 275, 276), (284, 283, 274, 275), (283, 72, 70, 274), (300, 299, 290, 291), (299, 298, 289, 290), (298, 297, 288, 289), (297, 296, 287, 288), (296, 295, 286, 287), (295, 294, 285, 286), (294, 293, 284, 285), (293, 292, 283, 284), (292, 74, 72, 283), (309, 308, 299, 300), (308, 307, 298, 299), (307, 306, 297, 298), (306, 305, 296, 297), (305, 304, 295, 296), (304, 303, 294, 295), (303, 302, 293, 294), (302, 301, 292, 293), (301, 76, 74, 292), (318, 317, 308, 309), (317, 316, 307, 308), (316, 315, 306, 307), (315, 314, 305, 306), (314, 313, 304, 305), (313, 312, 303, 304), (312, 311, 302, 303), (311, 310, 301, 302), (310, 78, 76, 301), (327, 326, 317, 318), (326, 325, 316, 317), (325, 324, 315, 316), (324, 323, 314, 315), (323, 322, 313, 314), (322, 321, 312, 313), (321, 320, 311, 312), (320, 319, 310, 311), (319, 80, 78, 310), (336, 335, 326, 327), (335, 334, 325, 326), (334, 333, 324, 325), (333, 332, 323, 324), (332, 331, 322, 323), (331, 330, 321, 322), (330, 329, 320, 321), (329, 328, 319, 320), (328, 82, 80, 319), (345, 344, 335, 336), (344, 343, 334, 335), (343, 342, 333, 334), (342, 341, 332, 333), (341, 340, 331, 332), (340, 339, 330, 331), (339, 338, 329, 330), (338, 337, 328, 329), (337, 84, 82, 328), (354, 353, 344, 345), (353, 352, 343, 344), (352, 351, 342, 343), (351, 350, 341, 342), (350, 349, 340, 341), (349, 348, 339, 340), (348, 347, 338, 339), (347, 346, 337, 338), (346, 86, 84, 337), (363, 362, 353, 354), (362, 361, 352, 353), (361, 360, 351, 352), (360, 359, 350, 351), (359, 358, 349, 350), (358, 357, 348, 349), (357, 356, 347, 348), (356, 355, 346, 347), (355, 88, 86, 346), (372, 371, 362, 363), (371, 370, 361, 362), (370, 369, 360, 361), (369, 368, 359, 360), (368, 367, 358, 359), (367, 366, 357, 358), (366, 365, 356, 357), (365, 364, 355, 356), (364, 90, 88, 355), (381, 380, 371, 372), (380, 379, 370, 371), (379, 378, 369, 370), (378, 377, 368, 369), (377, 376, 367, 368), (376, 375, 366, 367), (375, 374, 365, 366), (374, 373, 364, 365), (373, 92, 90, 364), (390, 389, 380, 381), (389, 388, 379, 380), (388, 387, 378, 379), (387, 386, 377, 378), (386, 385, 376, 377), (385, 384, 375, 376), (384, 383, 374, 375), (383, 382, 373, 374), (382, 94, 92, 373), (399, 398, 389, 390), (398, 397, 388, 389), (397, 396, 387, 388), (396, 395, 386, 387), (395, 394, 385, 386), (394, 393, 384, 385), (393, 392, 383, 384), (392, 391, 382, 383), (391, 96, 94, 382), (408, 407, 398, 399), (407, 406, 397, 398), (406, 405, 396, 397), (405, 404, 395, 396), (404, 403, 394, 395), (403, 402, 393, 394), (402, 401, 392, 393), (401, 400, 391, 392), (400, 98, 96, 391), (417, 416, 407, 408), (416, 415, 406, 407), (415, 414, 405, 406), (414, 413, 404, 405), (413, 412, 403, 404), (412, 411, 402, 403), (411, 410, 401, 402), (410, 409, 400, 401), (409, 100, 98, 400), (426, 425, 416, 417), (425, 424, 415, 416), (424, 423, 414, 415), (423, 422, 413, 414), (422, 421, 412, 413), (421, 420, 411, 412), (420, 419, 410, 411), (419, 418, 409, 410), (418, 102, 100, 409), (435, 434, 425, 426), (434, 433, 424, 425), (433, 432, 423, 424), (432, 431, 422, 423), (431, 430, 421, 422), (430, 429, 420, 421), (429, 428, 419, 420), (428, 427, 418, 419), (427, 104, 102, 418), (444, 443, 434, 435), (443, 442, 433, 434), (442, 441, 432, 433), (441, 440, 431, 432), (440, 439, 430, 431), (439, 438, 429, 430), (438, 437, 428, 429), (437, 436, 427, 428), (436, 106, 104, 427), (453, 452, 443, 444), (452, 451, 442, 443), (451, 450, 441, 442), (450, 449, 440, 441), (449, 448, 439, 440), (448, 447, 438, 439), (447, 446, 437, 438), (446, 445, 436, 437), (445, 108, 106, 436), (462, 461, 452, 453), (461, 460, 451, 452), (460, 459, 450, 451), (459, 458, 449, 450), (458, 457, 448, 449), (457, 456, 447, 448), (456, 455, 446, 447), (455, 454, 445, 446), (454, 110, 108, 445), (471, 470, 461, 462), (470, 469, 460, 461), (469, 468, 459, 460), (468, 467, 458, 459), (467, 466, 457, 458), (466, 465, 456, 457), (465, 464, 455, 456), (464, 463, 454, 455), (463, 112, 110, 454), (480, 479, 470, 471), (479, 478, 469, 470), (478, 477, 468, 469), (477, 476, 467, 468), (476, 475, 466, 467), (475, 474, 465, 466), (474, 473, 464, 465), (473, 472, 463, 464), (472, 114, 112, 463), (489, 488, 479, 480), (488, 487, 478, 479), (487, 486, 477, 478), (486, 485, 476, 477), (485, 484, 475, 476), (484, 483, 474, 475), (483, 482, 473, 474), (482, 481, 472, 473), (481, 116, 114, 472), (498, 497, 488, 489), (497, 496, 487, 488), (496, 495, 486, 487), (495, 494, 485, 486), (494, 493, 484, 485), (493, 492, 483, 484), (492, 491, 482, 483), (491, 490, 481, 482), (490, 118, 116, 481), (507, 506, 497, 498), (506, 505, 496, 497), (505, 504, 495, 496), (504, 503, 494, 495), (503, 502, 493, 494), (502, 501, 492, 493), (501, 500, 491, 492), (500, 499, 490, 491), (499, 120, 118, 490), (516, 515, 506, 507), (515, 514, 505, 506), (514, 513, 504, 505), (513, 512, 503, 504), (512, 511, 502, 503), (511, 510, 501, 502), (510, 509, 500, 501), (509, 508, 499, 500), (508, 122, 120, 499), (525, 524, 515, 516), (524, 523, 514, 515), (523, 522, 513, 514), (522, 521, 512, 513), (521, 520, 511, 512), (520, 519, 510, 511), (519, 518, 509, 510), (518, 517, 508, 509), (517, 124, 122, 508), (534, 533, 524, 525), (533, 532, 523, 524), (532, 531, 522, 523), (531, 530, 521, 522), (530, 529, 520, 521), (529, 528, 519, 520), (528, 527, 518, 519), (527, 526, 517, 518), (526, 126, 124, 517), (535, 536, 533, 534), (536, 537, 532, 533), (537, 538, 531, 532), (538, 539, 530, 531), (539, 540, 529, 530), (540, 541, 528, 529), (541, 542, 527, 528), (542, 543, 526, 527), (543, 64, 126, 526), (264, 263, 536, 535), (263, 262, 537, 536), (262, 261, 538, 537), (261, 260, 539, 538), (260, 259, 540, 539), (259, 258, 541, 540), (258, 257, 542, 541), (257, 256, 543, 542), (256, 66, 64, 543), (128, 130, 822, 823), (130, 132, 813, 822), (132, 134, 804, 813), (134, 136, 795, 804), (136, 138, 786, 795), (138, 140, 777, 786), (140, 142, 768, 777), (142, 144, 759, 768), (144, 146, 750, 759), (146, 148, 741, 750), (148, 150, 732, 741), (150, 152, 723, 732), (152, 154, 714, 723), (154, 156, 705, 714), (156, 158, 696, 705), (158, 160, 687, 696), (160, 162, 678, 687), (162, 164, 669, 678), (164, 166, 660, 669), (166, 168, 651, 660), (168, 651, 642, 170), (170, 642, 633, 172), (172, 633, 624, 174), (174, 624, 615, 176), (176, 615, 606, 178), (178, 606, 597, 180), (180, 597, 588, 182), (182, 184, 579, 588), (184, 186, 570, 579), (186, 188, 561, 570), (188, 190, 552, 561), (190, 128, 823, 552), (561, 552, 551, 560), (560, 551, 550, 559), (559, 550, 549, 558), (558, 549, 548, 557), (557, 548, 547, 556), (556, 547, 546, 555), (555, 546, 545, 554), (554, 545, 544, 553), (553, 544, 2, 4), (570, 561, 560, 569), (569, 560, 559, 568), (568, 559, 558, 567), (567, 558, 557, 566), (566, 557, 556, 565), (565, 556, 555, 564), (564, 555, 554, 563), (563, 554, 553, 562), (562, 553, 4, 6), (579, 570, 569, 578), (578, 569, 568, 577), (577, 568, 567, 576), (576, 567, 566, 575), (575, 566, 565, 574), (574, 565, 564, 573), (573, 564, 563, 572), (572, 563, 562, 571), (571, 562, 6, 8), (588, 579, 578, 587), (587, 578, 577, 586), (586, 577, 576, 585), (585, 576, 575, 584), (584, 575, 574, 583), (583, 574, 573, 582), (582, 573, 572, 581), (581, 572, 571, 580), (580, 10, 8, 571), (597, 596, 587, 588), (596, 587, 586, 595), (595, 586, 585, 594), (594, 585, 584, 593), (593, 584, 583, 592), (592, 583, 582, 591), (591, 582, 581, 590), (590, 589, 580, 581), (589, 12, 10, 580), (606, 605, 596, 597), (605, 596, 595, 604), (604, 595, 594, 603), (603, 594, 593, 602), (602, 593, 592, 601), (601, 592, 591, 600), (600, 599, 590, 591), (599, 598, 589, 590), (598, 14, 12, 589), (615, 614, 605, 606), (614, 613, 604, 605), (613, 604, 603, 612), (612, 603, 602, 611), (611, 602, 601, 610), (610, 601, 600, 609), (609, 608, 599, 600), (608, 607, 598, 599), (607, 16, 14, 598), (624, 623, 614, 615), (623, 622, 613, 614), (622, 613, 612, 621), (621, 612, 611, 620), (620, 611, 610, 619), (619, 610, 609, 618), (618, 617, 608, 609), (617, 616, 607, 608), (616, 18, 16, 607), (633, 632, 623, 624), (632, 623, 622, 631), (631, 622, 621, 630), (630, 621, 620, 629), (629, 620, 619, 628), (628, 619, 618, 627), (627, 618, 617, 626), (626, 625, 616, 617), (625, 20, 18, 616), (642, 641, 632, 633), (641, 632, 631, 640), (640, 631, 630, 639), (639, 630, 629, 638), (638, 629, 628, 637), (637, 628, 627, 636), (636, 627, 626, 635), (635, 634, 625, 626), (634, 22, 20, 625), (651, 642, 641, 650), (650, 641, 640, 649), (649, 640, 639, 648), (648, 639, 638, 647), (647, 638, 637, 646), (646, 637, 636, 645), (645, 636, 635, 644), (644, 635, 634, 643), (643, 634, 22, 24), (660, 651, 650, 659), (659, 650, 649, 658), (658, 649, 648, 657), (657, 648, 647, 656), (656, 647, 646, 655), (655, 646, 645, 654), (654, 645, 644, 653), (653, 644, 643, 652), (652, 643, 24, 26), (669, 660, 659, 668), (668, 659, 658, 667), (667, 658, 657, 666), (666, 657, 656, 665), (665, 656, 655, 664), (664, 655, 654, 663), (663, 654, 653, 662), (662, 653, 652, 661), (661, 652, 26, 28), (678, 669, 668, 677), (677, 668, 667, 676), (676, 667, 666, 675), (675, 666, 665, 674), (674, 665, 664, 673), (673, 664, 663, 672), (672, 663, 662, 671), (671, 662, 661, 670), (670, 661, 28, 30), (687, 678, 677, 686), (686, 677, 676, 685), (685, 676, 675, 684), (684, 675, 674, 683), (683, 674, 673, 682), (682, 673, 672, 681), (681, 672, 671, 680), (680, 671, 670, 679), (679, 670, 30, 32), (696, 687, 686, 695), (695, 686, 685, 694), (694, 685, 684, 693), (693, 684, 683, 692), (692, 683, 682, 691), (691, 682, 681, 690), (690, 681, 680, 689), (689, 680, 679, 688), (688, 679, 32, 34), (705, 696, 695, 704), (704, 695, 694, 703), (703, 694, 693, 702), (702, 693, 692, 701), (701, 692, 691, 700), (700, 691, 690, 699), (699, 690, 689, 698), (698, 689, 688, 697), (697, 688, 34, 36), (714, 705, 704, 713), (713, 704, 703, 712), (712, 703, 702, 711), (711, 702, 701, 710), (710, 701, 700, 709), (709, 700, 699, 708), (708, 699, 698, 707), (707, 698, 697, 706), (706, 697, 36, 38), (723, 714, 713, 722), (722, 713, 712, 721), (721, 712, 711, 720), (720, 711, 710, 719), (719, 710, 709, 718), (718, 709, 708, 717), (717, 708, 707, 716), (716, 707, 706, 715), (715, 706, 38, 40), (732, 723, 722, 731), (731, 722, 721, 730), (730, 721, 720, 729), (729, 720, 719, 728), (728, 719, 718, 727), (727, 718, 717, 726), (726, 717, 716, 725), (725, 716, 715, 724), (724, 715, 40, 42), (741, 732, 731, 740), (740, 731, 730, 739), (739, 730, 729, 738), (738, 729, 728, 737), (737, 728, 727, 736), (736, 727, 726, 735), (735, 726, 725, 734), (734, 725, 724, 733), (733, 724, 42, 44), (750, 741, 740, 749), (749, 740, 739, 748), (748, 739, 738, 747), (747, 738, 737, 746), (746, 737, 736, 745), (745, 736, 735, 744), (744, 735, 734, 743), (743, 734, 733, 742), (742, 733, 44, 46), (759, 750, 749, 758), (758, 749, 748, 757), (757, 748, 747, 756), (756, 747, 746, 755), (755, 746, 745, 754), (754, 745, 744, 753), (753, 744, 743, 752), (752, 743, 742, 751), (751, 742, 46, 48), (768, 759, 758, 767), (767, 758, 757, 766), (766, 757, 756, 765), (765, 756, 755, 764), (764, 755, 754, 763), (763, 754, 753, 762), (762, 753, 752, 761), (761, 752, 751, 760), (760, 751, 48, 50), (777, 768, 767, 776), (776, 767, 766, 775), (775, 766, 765, 774), (774, 765, 764, 773), (773, 764, 763, 772), (772, 763, 762, 771), (771, 762, 761, 770), (770, 761, 760, 769), (769, 760, 50, 52), (786, 777, 776, 785), (785, 776, 775, 784), (784, 775, 774, 783), (783, 774, 773, 782), (782, 773, 772, 781), (781, 772, 771, 780), (780, 771, 770, 779), (779, 770, 769, 778), (778, 769, 52, 54), (795, 786, 785, 794), (794, 785, 784, 793), (793, 784, 783, 792), (792, 783, 782, 791), (791, 782, 781, 790), (790, 781, 780, 789), (789, 780, 779, 788), (788, 779, 778, 787), (787, 778, 54, 56), (804, 795, 794, 803), (803, 794, 793, 802), (802, 793, 792, 801), (801, 792, 791, 800), (800, 791, 790, 799), (799, 790, 789, 798), (798, 789, 788, 797), (797, 788, 787, 796), (796, 787, 56, 58), (813, 804, 803, 812), (812, 803, 802, 811), (811, 802, 801, 810), (810, 801, 800, 809), (809, 800, 799, 808), (808, 799, 798, 807), (807, 798, 797, 806), (806, 797, 796, 805), (805, 796, 58, 60), (822, 813, 812, 821), (821, 812, 811, 820), (820, 811, 810, 819), (819, 810, 809, 818), (818, 809, 808, 817), (817, 808, 807, 816), (816, 807, 806, 815), (815, 806, 805, 814), (814, 805, 60, 62), (823, 822, 821, 824), (824, 821, 820, 825), (825, 820, 819, 826), (826, 819, 818, 827), (827, 818, 817, 828), (828, 817, 816, 829), (829, 816, 815, 830), (830, 815, 814, 831), (831, 814, 62, 0), (552, 823, 824, 551), (551, 824, 825, 550), (550, 825, 826, 549), (549, 826, 827, 548), (548, 827, 828, 547), (547, 828, 829, 546), (546, 829, 830, 545), (545, 830, 831, 544), (544, 831, 0, 2)])
_uv = me_cylinder_001.uv_layers.new(name='UVMap')
_uv.uv.foreach_set('vector', [1.0, 0.5, 1.0, 1.0, 0.9688, 1.0, 0.9688, 0.5, 0.9688, 0.5, 0.9688, 1.0, 0.9375, 1.0, 0.9375, 0.5, 0.9375, 0.5, 0.9375, 1.0, 0.9062, 1.0, 0.9062, 0.5, 0.9062, 0.5, 0.9062, 1.0, 0.875, 1.0, 0.875, 0.5, 0.875, 0.5, 0.875, 1.0, 0.8438, 1.0, 0.8438, 0.5, 0.8438, 0.5, 0.8438, 1.0, 0.8125, 1.0, 0.8125, 0.5, 0.8125, 0.5, 0.8125, 1.0, 0.7812, 1.0, 0.7812, 0.5, 0.7812, 0.5, 0.7812, 1.0, 0.75, 1.0, 0.75, 0.5, 0.75, 0.5, 0.75, 1.0, 0.7188, 1.0, 0.7188, 0.5, 0.7188, 0.5, 0.7188, 1.0, 0.6875, 1.0, 0.6875, 0.5, 0.6875, 0.5, 0.6875, 1.0, 0.6562, 1.0, 0.6562, 0.5, 0.6562, 0.5, 0.6562, 1.0, 0.625, 1.0, 0.625, 0.5, 0.625, 0.5, 0.625, 1.0, 0.5938, 1.0, 0.5938, 0.5, 0.5938, 0.5, 0.5938, 1.0, 0.5625, 1.0, 0.5625, 0.5, 0.5625, 0.5, 0.5625, 1.0, 0.5312, 1.0, 0.5312, 0.5, 0.5312, 0.5, 0.5312, 1.0, 0.5, 1.0, 0.5, 0.5, 0.5, 0.5, 0.5, 1.0, 0.4688, 1.0, 0.4688, 0.5, 0.4688, 0.5, 0.4688, 1.0, 0.4375, 1.0, 0.4375, 0.5, 0.4375, 0.5, 0.4375, 1.0, 0.4062, 1.0, 0.4062, 0.5, 0.4062, 0.5, 0.4062, 1.0, 0.375, 1.0, 0.375, 0.5, 0.375, 0.5, 0.375, 1.0, 0.3438, 1.0, 0.3438, 0.5, 0.3438, 0.5, 0.3438, 1.0, 0.3125, 1.0, 0.3125, 0.5, 0.3125, 0.5, 0.3125, 1.0, 0.2812, 1.0, 0.2812, 0.5, 0.2812, 0.5, 0.2812, 1.0, 0.25, 1.0, 0.25, 0.5, 0.25, 0.5, 0.25, 1.0, 0.2188, 1.0, 0.2188, 0.5, 0.2188, 0.5, 0.2188, 1.0, 0.1875, 1.0, 0.1875, 0.5, 0.1875, 0.5, 0.1875, 1.0, 0.1562, 1.0, 0.1562, 0.5, 0.1562, 0.5, 0.1562, 1.0, 0.125, 1.0, 0.125, 0.5, 0.125, 0.5, 0.125, 1.0, 0.09375, 1.0, 0.09375, 0.5, 0.09375, 0.5, 0.09375, 1.0, 0.0625, 1.0, 0.0625, 0.5, 0.0625, 0.5, 0.0625, 1.0, 0.03125, 1.0, 0.03125, 0.5, 0.03125, 0.5, 0.03125, 1.0, 0.0, 1.0, 0.0, 0.5, 1.0, 0.5, 0.9688, 0.5, 0.9688, 1.0, 1.0, 1.0, 0.9688, 0.5, 0.9375, 0.5, 0.9375, 1.0, 0.9688, 1.0, 0.9375, 0.5, 0.9062, 0.5, 0.9062, 1.0, 0.9375, 1.0, 0.9062, 0.5, 0.875, 0.5, 0.875, 1.0, 0.9062, 1.0, 0.875, 0.5, 0.8438, 0.5, 0.8438, 1.0, 0.875, 1.0, 0.8438, 0.5, 0.8125, 0.5, 0.8125, 1.0, 0.8438, 1.0, 0.8125, 0.5, 0.7812, 0.5, 0.7812, 1.0, 0.8125, 1.0, 0.7812, 0.5, 0.75, 0.5, 0.75, 1.0, 0.7812, 1.0, 0.75, 0.5, 0.7188, 0.5, 0.7188, 1.0, 0.75, 1.0, 0.7188, 0.5, 0.6875, 0.5, 0.6875, 1.0, 0.7188, 1.0, 0.6875, 0.5, 0.6562, 0.5, 0.6562, 1.0, 0.6875, 1.0, 0.6562, 0.5, 0.625, 0.5, 0.625, 1.0, 0.6562, 1.0, 0.625, 0.5, 0.5938, 0.5, 0.5938, 1.0, 0.625, 1.0, 0.5938, 0.5, 0.5625, 0.5, 0.5625, 1.0, 0.5938, 1.0, 0.5625, 0.5, 0.5312, 0.5, 0.5312, 1.0, 0.5625, 1.0, 0.5312, 0.5, 0.5, 0.5, 0.5, 1.0, 0.5312, 1.0, 0.5, 0.5, 0.4688, 0.5, 0.4688, 1.0, 0.5, 1.0, 0.4688, 0.5, 0.4375, 0.5, 0.4375, 1.0, 0.4688, 1.0, 0.4375, 0.5, 0.4062, 0.5, 0.4062, 1.0, 0.4375, 1.0, 0.4062, 0.5, 0.375, 0.5, 0.375, 1.0, 0.4062, 1.0, 0.375, 0.5, 0.3438, 0.5, 0.3438, 1.0, 0.375, 1.0, 0.3438, 0.5, 0.3125, 0.5, 0.3125, 1.0, 0.3438, 1.0, 0.3125, 0.5, 0.2812, 0.5, 0.2812, 1.0, 0.3125, 1.0, 0.2812, 0.5, 0.25, 0.5, 0.25, 1.0, 0.2812, 1.0, 0.25, 0.5, 0.2188, 0.5, 0.2188, 1.0, 0.25, 1.0, 0.2188, 0.5, 0.1875, 0.5, 0.1875, 1.0, 0.2188, 1.0, 0.1875, 0.5, 0.1562, 0.5, 0.1562, 1.0, 0.1875, 1.0, 0.1562, 0.5, 0.125, 0.5, 0.125, 1.0, 0.1562, 1.0, 0.125, 0.5, 0.09375, 0.5, 0.09375, 1.0, 0.125, 1.0, 0.09375, 0.5, 0.0625, 0.5, 0.0625, 1.0, 0.09375, 1.0, 0.0625, 0.5, 0.03125, 0.5, 0.03125, 1.0, 0.0625, 1.0, 0.03125, 0.5, 0.0, 0.5, 0.0, 1.0, 0.03125, 1.0, 0.1875, 1.0, 0.1875, 1.0, 0.1562, 1.0, 0.1562, 1.0, 0.6875, 0.5, 0.7188, 0.5, 0.7188, 0.5, 0.6875, 0.5, 0.4062, 0.5, 0.4375, 0.5, 0.4375, 0.5, 0.4062, 0.5, 0.7188, 1.0, 0.7188, 1.0, 0.6875, 1.0, 0.6875, 1.0, 0.125, 0.5, 0.1562, 0.5, 0.1562, 0.5, 0.125, 0.5, 0.4375, 1.0, 0.4375, 1.0, 0.4062, 1.0, 0.4062, 1.0, 0.9375, 0.5, 0.9688, 0.5, 0.9688, 0.5, 0.9375, 0.5, 0.1562, 1.0, 0.1562, 1.0, 0.125, 1.0, 0.125, 1.0, 0.6562, 0.5, 0.6875, 0.5, 0.6875, 0.5, 0.6562, 0.5, 0.9688, 1.0, 0.9688, 1.0, 0.9375, 1.0, 0.9375, 1.0, 0.375, 0.5, 0.4062, 0.5, 0.4062, 0.5, 0.375, 0.5, 0.6875, 1.0, 0.6875, 1.0, 0.6562, 1.0, 0.6562, 1.0, 0.09375, 0.5, 0.125, 0.5, 0.125, 0.5, 0.09375, 0.5, 0.4062, 1.0, 0.4062, 1.0, 0.375, 1.0, 0.375, 1.0, 0.9062, 0.5, 0.9375, 0.5, 0.9375, 0.5, 0.9062, 0.5, 0.125, 1.0, 0.125, 1.0, 0.09375, 1.0, 0.09375, 1.0, 0.625, 0.5, 0.6562, 0.5, 0.6562, 0.5, 0.625, 0.5, 0.9375, 1.0, 0.9375, 1.0, 0.9062, 1.0, 0.9062, 1.0, 0.3438, 0.5, 0.375, 0.5, 0.375, 0.5, 0.3438, 0.5, 0.6562, 1.0, 0.6562, 1.0, 0.625, 1.0, 0.625, 1.0, 0.0625, 0.5, 0.09375, 0.5, 0.09375, 0.5, 0.0625, 0.5, 0.375, 1.0, 0.375, 1.0, 0.3438, 1.0, 0.3438, 1.0, 0.875, 0.5, 0.9062, 0.5, 0.9062, 0.5, 0.875, 0.5, 0.09375, 1.0, 0.09375, 1.0, 0.0625, 1.0, 0.0625, 1.0, 0.5938, 0.5, 0.625, 0.5, 0.625, 0.5, 0.5938, 0.5, 0.9062, 1.0, 0.9062, 1.0, 0.875, 1.0, 0.875, 1.0, 0.3125, 0.5, 0.3438, 0.5, 0.3438, 0.5, 0.3125, 0.5, 0.625, 1.0, 0.625, 1.0, 0.5938, 1.0, 0.5938, 1.0, 0.03125, 0.5, 0.0625, 0.5, 0.0625, 0.5, 0.03125, 0.5, 0.3438, 1.0, 0.3438, 1.0, 0.3125, 1.0, 0.3125, 1.0, 0.8438, 0.5, 0.875, 0.5, 0.875, 0.5, 0.8438, 0.5, 0.0625, 1.0, 0.0625, 1.0, 0.03125, 1.0, 0.03125, 1.0, 0.5625, 0.5, 0.5938, 0.5, 0.5938, 0.5, 0.5625, 0.5, 0.875, 1.0, 0.875, 1.0, 0.8438, 1.0, 0.8438, 1.0, 0.2812, 0.5, 0.3125, 0.5, 0.3125, 0.5, 0.2812, 0.5, 0.5938, 1.0, 0.5938, 1.0, 0.5625, 1.0, 0.5625, 1.0, 0.0, 0.5, 0.03125, 0.5, 0.03125, 0.5, 0.0, 0.5, 0.3125, 1.0, 0.3125, 1.0, 0.2812, 1.0, 0.2812, 1.0, 0.8125, 0.5, 0.8438, 0.5, 0.8438, 0.5, 0.8125, 0.5, 0.03125, 1.0, 0.03125, 1.0, 0.0, 1.0, 0.0, 1.0, 0.5312, 0.5, 0.5625, 0.5, 0.5625, 0.5, 0.5312, 0.5, 0.8438, 1.0, 0.8438, 1.0, 0.8125, 1.0, 0.8125, 1.0, 0.25, 0.5, 0.2812, 0.5, 0.2812, 0.5, 0.25, 0.5, 0.5625, 1.0, 0.5625, 1.0, 0.5312, 1.0, 0.5312, 1.0, 0.2812, 1.0, 0.2812, 1.0, 0.25, 1.0, 0.25, 1.0, 0.7812, 0.5, 0.8125, 0.5, 0.8125, 0.5, 0.7812, 0.5, 0.5, 0.5, 0.5312, 0.5, 0.5312, 0.5, 0.5, 0.5, 0.8125, 1.0, 0.8125, 1.0, 0.7812, 1.0, 0.7812, 1.0, 0.2188, 0.5, 0.25, 0.5, 0.25, 0.5, 0.2188, 0.5, 0.5312, 1.0, 0.5312, 1.0, 0.5, 1.0, 0.5, 1.0, 0.25, 1.0, 0.25, 1.0, 0.2188, 1.0, 0.2188, 1.0, 0.75, 0.5, 0.7812, 0.5, 0.7812, 0.5, 0.75, 0.5, 0.4688, 0.5, 0.5, 0.5, 0.5, 0.5, 0.4688, 0.5, 0.7812, 1.0, 0.7812, 1.0, 0.75, 1.0, 0.75, 1.0, 0.1875, 0.5, 0.2188, 0.5, 0.2188, 0.5, 0.1875, 0.5, 0.5, 1.0, 0.5, 1.0, 0.4688, 1.0, 0.4688, 1.0, 0.2188, 1.0, 0.2188, 1.0, 0.1875, 1.0, 0.1875, 1.0, 0.7188, 0.5, 0.75, 0.5, 0.75, 0.5, 0.7188, 0.5, 0.4375, 0.5, 0.4688, 0.5, 0.4688, 0.5, 0.4375, 0.5, 0.75, 1.0, 0.75, 1.0, 0.7188, 1.0, 0.7188, 1.0, 0.9688, 0.5, 1.0, 0.5, 1.0, 0.5, 0.9688, 0.5, 0.1562, 0.5, 0.1875, 0.5, 0.1875, 0.5, 0.1562, 0.5, 0.4688, 1.0, 0.4688, 1.0, 0.4375, 1.0, 0.4375, 1.0, 1.0, 1.0, 1.0, 1.0, 0.9688, 1.0, 0.9688, 1.0, 1.0, 0.5, 1.0, 1.0, 0.9688, 1.0, 0.9688, 0.5, 0.9688, 0.5, 0.9688, 1.0, 0.9375, 1.0, 0.9375, 0.5, 0.9375, 0.5, 0.9375, 1.0, 0.9062, 1.0, 0.9062, 0.5, 0.9062, 0.5, 0.9062, 1.0, 0.875, 1.0, 0.875, 0.5, 0.875, 0.5, 0.875, 1.0, 0.8438, 1.0, 0.8438, 0.5, 0.8438, 0.5, 0.8438, 1.0, 0.8125, 1.0, 0.8125, 0.5, 0.8125, 0.5, 0.8125, 1.0, 0.7812, 1.0, 0.7812, 0.5, 0.7812, 0.5, 0.7812, 1.0, 0.75, 1.0, 0.75, 0.5, 0.75, 0.5, 0.75, 1.0, 0.7188, 1.0, 0.7188, 0.5, 0.7188, 0.5, 0.7188, 1.0, 0.6875, 1.0, 0.6875, 0.5, 0.6875, 0.5, 0.6875, 1.0, 0.6562, 1.0, 0.6562, 0.5, 0.6562, 0.5, 0.6562, 1.0, 0.625, 1.0, 0.625, 0.5, 0.625, 0.5, 0.625, 1.0, 0.5938, 1.0, 0.5938, 0.5, 0.5938, 0.5, 0.5938, 1.0, 0.5625, 1.0, 0.5625, 0.5, 0.5625, 0.5, 0.5625, 1.0, 0.5312, 1.0, 0.5312, 0.5, 0.5312, 0.5, 0.5312, 1.0, 0.5, 1.0, 0.5, 0.5, 0.5, 0.5, 0.5, 1.0, 0.4688, 1.0, 0.4688, 0.5, 0.4688, 0.5, 0.4688, 1.0, 0.4375, 1.0, 0.4375, 0.5, 0.4375, 0.5, 0.4375, 1.0, 0.4062, 1.0, 0.4062, 0.5, 0.4062, 0.5, 0.4062, 1.0, 0.375, 1.0, 0.375, 0.5, 0.375, 0.5, 0.375, 1.0, 0.3438, 1.0, 0.3438, 0.5, 0.3438, 0.5, 0.3438, 1.0, 0.3125, 1.0, 0.3125, 0.5, 0.3125, 0.5, 0.3125, 1.0, 0.2812, 1.0, 0.2812, 0.5, 0.2812, 0.5, 0.2812, 1.0, 0.25, 1.0, 0.25, 0.5, 0.25, 0.5, 0.25, 1.0, 0.2188, 1.0, 0.2188, 0.5, 0.2188, 0.5, 0.2188, 1.0, 0.1875, 1.0, 0.1875, 0.5, 0.1875, 0.5, 0.1875, 1.0, 0.1562, 1.0, 0.1562, 0.5, 0.1562, 0.5, 0.1562, 1.0, 0.125, 1.0, 0.125, 0.5, 0.125, 0.5, 0.125, 1.0, 0.09375, 1.0, 0.09375, 0.5, 0.09375, 0.5, 0.09375, 1.0, 0.0625, 1.0, 0.0625, 0.5, 0.0625, 0.5, 0.0625, 1.0, 0.03125, 1.0, 0.03125, 0.5, 0.03125, 0.5, 0.03125, 1.0, 0.0, 1.0, 0.0, 0.5, 1.0, 0.5, 0.9688, 0.5, 0.9688, 1.0, 1.0, 1.0, 0.9688, 0.5, 0.9375, 0.5, 0.9375, 1.0, 0.9688, 1.0, 0.9375, 0.5, 0.9062, 0.5, 0.9062, 1.0, 0.9375, 1.0, 0.9062, 0.5, 0.875, 0.5, 0.875, 1.0, 0.9062, 1.0, 0.875, 0.5, 0.8438, 0.5, 0.8438, 1.0, 0.875, 1.0, 0.8438, 0.5, 0.8125, 0.5, 0.8125, 1.0, 0.8438, 1.0, 0.8125, 0.5, 0.7812, 0.5, 0.7812, 1.0, 0.8125, 1.0, 0.7812, 0.5, 0.75, 0.5, 0.75, 1.0, 0.7812, 1.0, 0.75, 0.5, 0.7188, 0.5, 0.7188, 1.0, 0.75, 1.0, 0.7188, 0.5, 0.6875, 0.5, 0.6875, 1.0, 0.7188, 1.0, 0.6875, 0.5, 0.6562, 0.5, 0.6562, 1.0, 0.6875, 1.0, 0.6562, 0.5, 0.625, 0.5, 0.625, 1.0, 0.6562, 1.0, 0.625, 0.5, 0.5938, 0.5, 0.5938, 1.0, 0.625, 1.0, 0.5938, 0.5, 0.5625, 0.5, 0.5625, 1.0, 0.5938, 1.0, 0.5625, 0.5, 0.5312, 0.5, 0.5312, 1.0, 0.5625, 1.0, 0.5312, 0.5, 0.5, 0.5, 0.5, 1.0, 0.5312, 1.0, 0.5, 0.5, 0.4688, 0.5, 0.4688, 1.0, 0.5, 1.0, 0.4688, 0.5, 0.4375, 0.5, 0.4375, 1.0, 0.4688, 1.0, 0.4375, 0.5, 0.4062, 0.5, 0.4062, 1.0, 0.4375, 1.0, 0.4062, 0.5, 0.375, 0.5, 0.375, 1.0, 0.4062, 1.0, 0.375, 0.5, 0.3438, 0.5, 0.3438, 1.0, 0.375, 1.0, 0.3438, 0.5, 0.3125, 0.5, 0.3125, 1.0, 0.3438, 1.0, 0.3125, 0.5, 0.2812, 0.5, 0.2812, 1.0, 0.3125, 1.0, 0.2812, 0.5, 0.25, 0.5, 0.25, 1.0, 0.2812, 1.0, 0.25, 0.5, 0.2188, 0.5, 0.2188, 1.0, 0.25, 1.0, 0.2188, 0.5, 0.1875, 0.5, 0.1875, 1.0, 0.2188, 1.0, 0.1875, 0.5, 0.1562, 0.5, 0.1562, 1.0, 0.1875, 1.0, 0.1562, 0.5, 0.125, 0.5, 0.125, 1.0, 0.1562, 1.0, 0.125, 0.5, 0.09375, 0.5, 0.09375, 1.0, 0.125, 1.0, 0.09375, 0.5, 0.0625, 0.5, 0.0625, 1.0, 0.09375, 1.0, 0.0625, 0.5, 0.03125, 0.5, 0.03125, 1.0, 0.0625, 1.0, 0.03125, 0.5, 0.0, 0.5, 0.0, 1.0, 0.03125, 1.0, 0.1875, 1.0, 0.1875, 1.0, 0.1562, 1.0, 0.1562, 1.0, 0.6875, 0.5, 0.6875, 0.5, 0.7188, 0.5, 0.7188, 0.5, 0.4062, 0.5, 0.4062, 0.5, 0.4375, 0.5, 0.4375, 0.5, 0.7188, 1.0, 0.7188, 1.0, 0.6875, 1.0, 0.6875, 1.0, 0.125, 0.5, 0.125, 0.5, 0.1562, 0.5, 0.1562, 0.5, 0.4375, 1.0, 0.4375, 1.0, 0.4062, 1.0, 0.4062, 1.0, 0.9375, 0.5, 0.9375, 0.5, 0.9688, 0.5, 0.9688, 0.5, 0.1562, 1.0, 0.1562, 1.0, 0.125, 1.0, 0.125, 1.0, 0.6562, 0.5, 0.6562, 0.5, 0.6875, 0.5, 0.6875, 0.5, 0.9688, 1.0, 0.9688, 1.0, 0.9375, 1.0, 0.9375, 1.0, 0.375, 0.5, 0.375, 0.5, 0.4062, 0.5, 0.4062, 0.5, 0.6875, 1.0, 0.6875, 1.0, 0.6562, 1.0, 0.6562, 1.0, 0.09375, 0.5, 0.09375, 0.5, 0.125, 0.5, 0.125, 0.5, 0.4062, 1.0, 0.4062, 1.0, 0.375, 1.0, 0.375, 1.0, 0.9062, 0.5, 0.9062, 0.5, 0.9375, 0.5, 0.9375, 0.5, 0.125, 1.0, 0.125, 1.0, 0.09375, 1.0, 0.09375, 1.0, 0.625, 0.5, 0.625, 0.5, 0.6562, 0.5, 0.6562, 0.5, 0.9375, 1.0, 0.9375, 1.0, 0.9062, 1.0, 0.9062, 1.0, 0.3438, 0.5, 0.3438, 0.5, 0.375, 0.5, 0.375, 0.5, 0.6562, 1.0, 0.6562, 1.0, 0.625, 1.0, 0.625, 1.0, 0.0625, 0.5, 0.0625, 0.5, 0.09375, 0.5, 0.09375, 0.5, 0.375, 1.0, 0.375, 1.0, 0.3438, 1.0, 0.3438, 1.0, 0.875, 0.5, 0.875, 0.5, 0.9062, 0.5, 0.9062, 0.5, 0.09375, 1.0, 0.09375, 1.0, 0.0625, 1.0, 0.0625, 1.0, 0.5938, 0.5, 0.5938, 0.5, 0.625, 0.5, 0.625, 0.5, 0.9062, 1.0, 0.9062, 1.0, 0.875, 1.0, 0.875, 1.0, 0.3125, 0.5, 0.3125, 0.5, 0.3438, 0.5, 0.3438, 0.5, 0.625, 1.0, 0.625, 1.0, 0.5938, 1.0, 0.5938, 1.0, 0.03125, 0.5, 0.03125, 0.5, 0.0625, 0.5, 0.0625, 0.5, 0.3438, 1.0, 0.3438, 1.0, 0.3125, 1.0, 0.3125, 1.0, 0.8438, 0.5, 0.8438, 0.5, 0.875, 0.5, 0.875, 0.5, 0.0625, 1.0, 0.0625, 1.0, 0.03125, 1.0, 0.03125, 1.0, 0.5625, 0.5, 0.5625, 0.5, 0.5938, 0.5, 0.5938, 0.5, 0.875, 1.0, 0.875, 1.0, 0.8438, 1.0, 0.8438, 1.0, 0.2812, 0.5, 0.2812, 0.5, 0.3125, 0.5, 0.3125, 0.5, 0.5938, 1.0, 0.5938, 1.0, 0.5625, 1.0, 0.5625, 1.0, 0.0, 0.5, 0.0, 0.5, 0.03125, 0.5, 0.03125, 0.5, 0.3125, 1.0, 0.3125, 1.0, 0.2812, 1.0, 0.2812, 1.0, 0.8125, 0.5, 0.8125, 0.5, 0.8438, 0.5, 0.8438, 0.5, 0.03125, 1.0, 0.03125, 1.0, 0.0, 1.0, 0.0, 1.0, 0.5312, 0.5, 0.5312, 0.5, 0.5625, 0.5, 0.5625, 0.5, 0.8438, 1.0, 0.8438, 1.0, 0.8125, 1.0, 0.8125, 1.0, 0.25, 0.5, 0.25, 0.5, 0.2812, 0.5, 0.2812, 0.5, 0.5625, 1.0, 0.5625, 1.0, 0.5312, 1.0, 0.5312, 1.0, 0.2812, 1.0, 0.2812, 1.0, 0.25, 1.0, 0.25, 1.0, 0.7812, 0.5, 0.7812, 0.5, 0.8125, 0.5, 0.8125, 0.5, 0.5, 0.5, 0.5, 0.5, 0.5312, 0.5, 0.5312, 0.5, 0.8125, 1.0, 0.8125, 1.0, 0.7812, 1.0, 0.7812, 1.0, 0.2188, 0.5, 0.2188, 0.5, 0.25, 0.5, 0.25, 0.5, 0.5312, 1.0, 0.5312, 1.0, 0.5, 1.0, 0.5, 1.0, 0.25, 1.0, 0.25, 1.0, 0.2188, 1.0, 0.2188, 1.0, 0.75, 0.5, 0.75, 0.5, 0.7812, 0.5, 0.7812, 0.5, 0.4688, 0.5, 0.4688, 0.5, 0.5, 0.5, 0.5, 0.5, 0.7812, 1.0, 0.7812, 1.0, 0.75, 1.0, 0.75, 1.0, 0.1875, 0.5, 0.1875, 0.5, 0.2188, 0.5, 0.2188, 0.5, 0.5, 1.0, 0.5, 1.0, 0.4688, 1.0, 0.4688, 1.0, 0.2188, 1.0, 0.2188, 1.0, 0.1875, 1.0, 0.1875, 1.0, 0.7188, 0.5, 0.7188, 0.5, 0.75, 0.5, 0.75, 0.5, 0.4375, 0.5, 0.4375, 0.5, 0.4688, 0.5, 0.4688, 0.5, 0.75, 1.0, 0.75, 1.0, 0.7188, 1.0, 0.7188, 1.0, 0.9688, 0.5, 0.9688, 0.5, 1.0, 0.5, 1.0, 0.5, 0.1562, 0.5, 0.1562, 0.5, 0.1875, 0.5, 0.1875, 0.5, 0.4688, 1.0, 0.4688, 1.0, 0.4375, 1.0, 0.4375, 1.0, 1.0, 1.0, 1.0, 1.0, 0.9688, 1.0, 0.9688, 1.0, 1.0, 0.5, 0.9, 0.5, 0.875, 0.5, 0.9688, 0.5, 0.9688, 0.5, 0.875, 0.5, 0.85, 0.5, 0.9375, 0.5, 0.9375, 0.5, 0.85, 0.5, 0.825, 0.5, 0.9062, 0.5, 0.9062, 0.5, 0.825, 0.5, 0.8, 0.5, 0.875, 0.5, 0.875, 0.5, 0.8, 0.5, 0.775, 0.5, 0.8438, 0.5, 0.8438, 0.5, 0.775, 0.5, 0.75, 0.5, 0.8125, 0.5, 0.8125, 0.5, 0.75, 0.5, 0.725, 0.5, 0.7812, 0.5, 0.7812, 0.5, 0.725, 0.5, 0.7, 0.5, 0.75, 0.5, 0.75, 0.5, 0.7, 0.5, 0.675, 0.5, 0.7188, 0.5, 0.7188, 0.5, 0.675, 0.5, 0.65, 0.5, 0.6875, 0.5, 0.6875, 0.5, 0.65, 0.5, 0.625, 0.5, 0.6562, 0.5, 0.6562, 0.5, 0.625, 0.5, 0.6, 0.5, 0.625, 0.5, 0.625, 0.5, 0.6, 0.5, 0.575, 0.5, 0.5938, 0.5, 0.5938, 0.5, 0.575, 0.5, 0.55, 0.5, 0.5625, 0.5, 0.5625, 0.5, 0.55, 0.5, 0.525, 0.5, 0.5312, 0.5, 0.5312, 0.5, 0.525, 0.5, 0.5, 0.5, 0.5, 0.5, 0.5, 0.5, 0.5, 0.5, 0.475, 0.5, 0.4688, 0.5, 0.4688, 0.5, 0.475, 0.5, 0.45, 0.5, 0.4375, 0.5, 0.4375, 0.5, 0.45, 0.5, 0.425, 0.5, 0.4062, 0.5, 0.4062, 0.5, 0.425, 0.5, 0.4, 0.5, 0.375, 0.5, 0.375, 0.5, 0.4, 0.5, 0.375, 0.5, 0.3438, 0.5, 0.3438, 0.5, 0.375, 0.5, 0.35, 0.5, 0.3125, 0.5, 0.3125, 0.5, 0.35, 0.5, 0.325, 0.5, 0.2812, 0.5, 0.2812, 0.5, 0.325, 0.5, 0.3, 0.5, 0.25, 0.5, 0.25, 0.5, 0.3, 0.5, 0.275, 0.5, 0.2188, 0.5, 0.2188, 0.5, 0.275, 0.5, 0.25, 0.5, 0.1875, 0.5, 0.1875, 0.5, 0.25, 0.5, 0.225, 0.5, 0.1562, 0.5, 0.1562, 0.5, 0.225, 0.5, 0.2, 0.5, 0.125, 0.5, 0.125, 0.5, 0.2, 0.5, 0.175, 0.5, 0.09375, 0.5, 0.09375, 0.5, 0.175, 0.5, 0.15, 0.5, 0.0625, 0.5, 0.0625, 0.5, 0.15, 0.5, 0.125, 0.5, 0.03125, 0.5, 0.03125, 0.5, 0.125, 0.5, 0.1, 0.5, 0.0, 0.5, 0.15, 0.5, 0.2375, 0.5, 0.2187, 0.5, 0.125, 0.5, 0.2375, 0.5, 0.325, 0.5, 0.3125, 0.5, 0.2187, 0.5, 0.325, 0.5, 0.4125, 0.5, 0.4062, 0.5, 0.3125, 0.5, 0.4125, 0.5, 0.5, 0.5, 0.5, 0.5, 0.4062, 0.5, 0.5, 0.5, 0.5875, 0.5, 0.5938, 0.5, 0.5, 0.5, 0.5875, 0.5, 0.675, 0.5, 0.6875, 0.5, 0.5938, 0.5, 0.675, 0.5, 0.7625, 0.5, 0.7812, 0.5, 0.6875, 0.5, 0.7625, 0.5, 0.85, 0.5, 0.875, 0.5, 0.7812, 0.5, 0.85, 0.5, 0.9375, 0.5, 0.9688, 0.5, 0.875, 0.5, 0.175, 0.5, 0.2562, 0.5, 0.2375, 0.5, 0.15, 0.5, 0.2562, 0.5, 0.3375, 0.5, 0.325, 0.5, 0.2375, 0.5, 0.3375, 0.5, 0.4188, 0.5, 0.4125, 0.5, 0.325, 0.5, 0.4188, 0.5, 0.5, 0.5, 0.5, 0.5, 0.4125, 0.5, 0.5, 0.5, 0.5813, 0.5, 0.5875, 0.5, 0.5, 0.5, 0.5813, 0.5, 0.6625, 0.5, 0.675, 0.5, 0.5875, 0.5, 0.6625, 0.5, 0.7437, 0.5, 0.7625, 0.5, 0.675, 0.5, 0.7437, 0.5, 0.825, 0.5, 0.85, 0.5, 0.7625, 0.5, 0.825, 0.5, 0.9062, 0.5, 0.9375, 0.5, 0.85, 0.5, 0.2, 0.5, 0.275, 0.5, 0.2562, 0.5, 0.175, 0.5, 0.275, 0.5, 0.35, 0.5, 0.3375, 0.5, 0.2562, 0.5, 0.35, 0.5, 0.425, 0.5, 0.4188, 0.5, 0.3375, 0.5, 0.425, 0.5, 0.5, 0.5, 0.5, 0.5, 0.4188, 0.5, 0.5, 0.5, 0.575, 0.5, 0.5813, 0.5, 0.5, 0.5, 0.575, 0.5, 0.65, 0.5, 0.6625, 0.5, 0.5813, 0.5, 0.65, 0.5, 0.725, 0.5, 0.7437, 0.5, 0.6625, 0.5, 0.725, 0.5, 0.8, 0.5, 0.825, 0.5, 0.7437, 0.5, 0.8, 0.5, 0.875, 0.5, 0.9062, 0.5, 0.825, 0.5, 0.225, 0.5, 0.2937, 0.5, 0.275, 0.5, 0.2, 0.5, 0.2937, 0.5, 0.3625, 0.5, 0.35, 0.5, 0.275, 0.5, 0.3625, 0.5, 0.4312, 0.5, 0.425, 0.5, 0.35, 0.5, 0.4312, 0.5, 0.5, 0.5, 0.5, 0.5, 0.425, 0.5, 0.5, 0.5, 0.5687, 0.5, 0.575, 0.5, 0.5, 0.5, 0.5687, 0.5, 0.6375, 0.5, 0.65, 0.5, 0.575, 0.5, 0.6375, 0.5, 0.7062, 0.5, 0.725, 0.5, 0.65, 0.5, 0.7062, 0.5, 0.775, 0.5, 0.8, 0.5, 0.725, 0.5, 0.775, 0.5, 0.8438, 0.5, 0.875, 0.5, 0.8, 0.5, 0.25, 0.5, 0.3125, 0.5, 0.2937, 0.5, 0.225, 0.5, 0.3125, 0.5, 0.375, 0.5, 0.3625, 0.5, 0.2937, 0.5, 0.375, 0.5, 0.4375, 0.5, 0.4312, 0.5, 0.3625, 0.5, 0.4375, 0.5, 0.5, 0.5, 0.5, 0.5, 0.4312, 0.5, 0.5, 0.5, 0.5625, 0.5, 0.5687, 0.5, 0.5, 0.5, 0.5625, 0.5, 0.625, 0.5, 0.6375, 0.5, 0.5687, 0.5, 0.625, 0.5, 0.6875, 0.5, 0.7062, 0.5, 0.6375, 0.5, 0.6875, 0.5, 0.75, 0.5, 0.775, 0.5, 0.7062, 0.5, 0.75, 0.5, 0.8125, 0.5, 0.8438, 0.5, 0.775, 0.5, 0.275, 0.5, 0.3313, 0.5, 0.3125, 0.5, 0.25, 0.5, 0.3313, 0.5, 0.3875, 0.5, 0.375, 0.5, 0.3125, 0.5, 0.3875, 0.5, 0.4438, 0.5, 0.4375, 0.5, 0.375, 0.5, 0.4438, 0.5, 0.5, 0.5, 0.5, 0.5, 0.4375, 0.5, 0.5, 0.5, 0.5563, 0.5, 0.5625, 0.5, 0.5, 0.5, 0.5563, 0.5, 0.6125, 0.5, 0.625, 0.5, 0.5625, 0.5, 0.6125, 0.5, 0.6688, 0.5, 0.6875, 0.5, 0.625, 0.5, 0.6688, 0.5, 0.725, 0.5, 0.75, 0.5, 0.6875, 0.5, 0.725, 0.5, 0.7812, 0.5, 0.8125, 0.5, 0.75, 0.5, 0.3, 0.5, 0.35, 0.5, 0.3313, 0.5, 0.275, 0.5, 0.35, 0.5, 0.4, 0.5, 0.3875, 0.5, 0.3313, 0.5, 0.4, 0.5, 0.45, 0.5, 0.4438, 0.5, 0.3875, 0.5, 0.45, 0.5, 0.5, 0.5, 0.5, 0.5, 0.4438, 0.5, 0.5, 0.5, 0.55, 0.5, 0.5563, 0.5, 0.5, 0.5, 0.55, 0.5, 0.6, 0.5, 0.6125, 0.5, 0.5563, 0.5, 0.6, 0.5, 0.65, 0.5, 0.6688, 0.5, 0.6125, 0.5, 0.65, 0.5, 0.7, 0.5, 0.725, 0.5, 0.6688, 0.5, 0.7, 0.5, 0.75, 0.5, 0.7812, 0.5, 0.725, 0.5, 0.325, 0.5, 0.3687, 0.5, 0.35, 0.5, 0.3, 0.5, 0.3687, 0.5, 0.4125, 0.5, 0.4, 0.5, 0.35, 0.5, 0.4125, 0.5, 0.4562, 0.5, 0.45, 0.5, 0.4, 0.5, 0.4562, 0.5, 0.5, 0.5, 0.5, 0.5, 0.45, 0.5, 0.5, 0.5, 0.5437, 0.5, 0.55, 0.5, 0.5, 0.5, 0.5437, 0.5, 0.5875, 0.5, 0.6, 0.5, 0.55, 0.5, 0.5875, 0.5, 0.6312, 0.5, 0.65, 0.5, 0.6, 0.5, 0.6312, 0.5, 0.675, 0.5, 0.7, 0.5, 0.65, 0.5, 0.675, 0.5, 0.7188, 0.5, 0.75, 0.5, 0.7, 0.5, 0.35, 0.5, 0.3875, 0.5, 0.3687, 0.5, 0.325, 0.5, 0.3875, 0.5, 0.425, 0.5, 0.4125, 0.5, 0.3687, 0.5, 0.425, 0.5, 0.4625, 0.5, 0.4562, 0.5, 0.4125, 0.5, 0.4625, 0.5, 0.5, 0.5, 0.5, 0.5, 0.4562, 0.5, 0.5, 0.5, 0.5375, 0.5, 0.5437, 0.5, 0.5, 0.5, 0.5375, 0.5, 0.575, 0.5, 0.5875, 0.5, 0.5437, 0.5, 0.575, 0.5, 0.6125, 0.5, 0.6312, 0.5, 0.5875, 0.5, 0.6125, 0.5, 0.65, 0.5, 0.675, 0.5, 0.6312, 0.5, 0.65, 0.5, 0.6875, 0.5, 0.7188, 0.5, 0.675, 0.5, 0.375, 0.5, 0.4062, 0.5, 0.3875, 0.5, 0.35, 0.5, 0.4062, 0.5, 0.4375, 0.5, 0.425, 0.5, 0.3875, 0.5, 0.4375, 0.5, 0.4687, 0.5, 0.4625, 0.5, 0.425, 0.5, 0.4687, 0.5, 0.5, 0.5, 0.5, 0.5, 0.4625, 0.5, 0.5, 0.5, 0.5312, 0.5, 0.5375, 0.5, 0.5, 0.5, 0.5312, 0.5, 0.5625, 0.5, 0.575, 0.5, 0.5375, 0.5, 0.5625, 0.5, 0.5938, 0.5, 0.6125, 0.5, 0.575, 0.5, 0.5938, 0.5, 0.625, 0.5, 0.65, 0.5, 0.6125, 0.5, 0.625, 0.5, 0.6562, 0.5, 0.6875, 0.5, 0.65, 0.5, 0.4, 0.5, 0.425, 0.5, 0.4062, 0.5, 0.375, 0.5, 0.425, 0.5, 0.45, 0.5, 0.4375, 0.5, 0.4062, 0.5, 0.45, 0.5, 0.475, 0.5, 0.4687, 0.5, 0.4375, 0.5, 0.475, 0.5, 0.5, 0.5, 0.5, 0.5, 0.4687, 0.5, 0.5, 0.5, 0.525, 0.5, 0.5312, 0.5, 0.5, 0.5, 0.525, 0.5, 0.55, 0.5, 0.5625, 0.5, 0.5312, 0.5, 0.55, 0.5, 0.575, 0.5, 0.5938, 0.5, 0.5625, 0.5, 0.575, 0.5, 0.6, 0.5, 0.625, 0.5, 0.5938, 0.5, 0.6, 0.5, 0.625, 0.5, 0.6562, 0.5, 0.625, 0.5, 0.425, 0.5, 0.4437, 0.5, 0.425, 0.5, 0.4, 0.5, 0.4437, 0.5, 0.4625, 0.5, 0.45, 0.5, 0.425, 0.5, 0.4625, 0.5, 0.4812, 0.5, 0.475, 0.5, 0.45, 0.5, 0.4812, 0.5, 0.5, 0.5, 0.5, 0.5, 0.475, 0.5, 0.5, 0.5, 0.5187, 0.5, 0.525, 0.5, 0.5, 0.5, 0.5187, 0.5, 0.5375, 0.5, 0.55, 0.5, 0.525, 0.5, 0.5375, 0.5, 0.5562, 0.5, 0.575, 0.5, 0.55, 0.5, 0.5562, 0.5, 0.575, 0.5, 0.6, 0.5, 0.575, 0.5, 0.575, 0.5, 0.5938, 0.5, 0.625, 0.5, 0.6, 0.5, 0.45, 0.5, 0.4625, 0.5, 0.4437, 0.5, 0.425, 0.5, 0.4625, 0.5, 0.475, 0.5, 0.4625, 0.5, 0.4437, 0.5, 0.475, 0.5, 0.4875, 0.5, 0.4812, 0.5, 0.4625, 0.5, 0.4875, 0.5, 0.5, 0.5, 0.5, 0.5, 0.4812, 0.5, 0.5, 0.5, 0.5125, 0.5, 0.5187, 0.5, 0.5, 0.5, 0.5125, 0.5, 0.525, 0.5, 0.5375, 0.5, 0.5187, 0.5, 0.525, 0.5, 0.5375, 0.5, 0.5562, 0.5, 0.5375, 0.5, 0.5375, 0.5, 0.55, 0.5, 0.575, 0.5, 0.5562, 0.5, 0.55, 0.5, 0.5625, 0.5, 0.5938, 0.5, 0.575, 0.5, 0.475, 0.5, 0.4812, 0.5, 0.4625, 0.5, 0.45, 0.5, 0.4812, 0.5, 0.4875, 0.5, 0.475, 0.5, 0.4625, 0.5, 0.4875, 0.5, 0.4937, 0.5, 0.4875, 0.5, 0.475, 0.5, 0.4937, 0.5, 0.5, 0.5, 0.5, 0.5, 0.4875, 0.5, 0.5, 0.5, 0.5062, 0.5, 0.5125, 0.5, 0.5, 0.5, 0.5062, 0.5, 0.5125, 0.5, 0.525, 0.5, 0.5125, 0.5, 0.5125, 0.5, 0.5187, 0.5, 0.5375, 0.5, 0.525, 0.5, 0.5187, 0.5, 0.525, 0.5, 0.55, 0.5, 0.5375, 0.5, 0.525, 0.5, 0.5312, 0.5, 0.5625, 0.5, 0.55, 0.5, 0.5, 0.5, 0.5, 0.5, 0.4812, 0.5, 0.475, 0.5, 0.5, 0.5, 0.5, 0.5, 0.4875, 0.5, 0.4812, 0.5, 0.5, 0.5, 0.5, 0.5, 0.4937, 0.5, 0.4875, 0.5, 0.5, 0.5, 0.5, 0.5, 0.5, 0.5, 0.4937, 0.5, 0.5, 0.5, 0.5, 0.5, 0.5062, 0.5, 0.5, 0.5, 0.5, 0.5, 0.5, 0.5, 0.5125, 0.5, 0.5062, 0.5, 0.5, 0.5, 0.5, 0.5, 0.5187, 0.5, 0.5125, 0.5, 0.5, 0.5, 0.5, 0.5, 0.525, 0.5, 0.5187, 0.5, 0.5, 0.5, 0.5, 0.5, 0.5312, 0.5, 0.525, 0.5, 0.525, 0.5, 0.5188, 0.5, 0.5, 0.5, 0.5, 0.5, 0.5188, 0.5, 0.5125, 0.5, 0.5, 0.5, 0.5, 0.5, 0.5125, 0.5, 0.5063, 0.5, 0.5, 0.5, 0.5, 0.5, 0.5063, 0.5, 0.5, 0.5, 0.5, 0.5, 0.5, 0.5, 0.5, 0.5, 0.4938, 0.5, 0.5, 0.5, 0.5, 0.5, 0.4938, 0.5, 0.4875, 0.5, 0.5, 0.5, 0.5, 0.5, 0.4875, 0.5, 0.4813, 0.5, 0.5, 0.5, 0.5, 0.5, 0.4813, 0.5, 0.475, 0.5, 0.5, 0.5, 0.5, 0.5, 0.475, 0.5, 0.4688, 0.5, 0.5, 0.5, 0.5, 0.5, 0.55, 0.5, 0.5375, 0.5, 0.5188, 0.5, 0.525, 0.5, 0.5375, 0.5, 0.525, 0.5, 0.5125, 0.5, 0.5188, 0.5, 0.525, 0.5, 0.5125, 0.5, 0.5063, 0.5, 0.5125, 0.5, 0.5125, 0.5, 0.5, 0.5, 0.5, 0.5, 0.5063, 0.5, 0.5, 0.5, 0.4875, 0.5, 0.4938, 0.5, 0.5, 0.5, 0.4875, 0.5, 0.475, 0.5, 0.4875, 0.5, 0.4938, 0.5, 0.475, 0.5, 0.4625, 0.5, 0.4813, 0.5, 0.4875, 0.5, 0.4625, 0.5, 0.45, 0.5, 0.475, 0.5, 0.4813, 0.5, 0.45, 0.5, 0.4375, 0.5, 0.4688, 0.5, 0.475, 0.5, 0.575, 0.5, 0.5562, 0.5, 0.5375, 0.5, 0.55, 0.5, 0.5562, 0.5, 0.5375, 0.5, 0.525, 0.5, 0.5375, 0.5, 0.5375, 0.5, 0.5188, 0.5, 0.5125, 0.5, 0.525, 0.5, 0.5188, 0.5, 0.5, 0.5, 0.5, 0.5, 0.5125, 0.5, 0.5, 0.5, 0.4812, 0.5, 0.4875, 0.5, 0.5, 0.5, 0.4812, 0.5, 0.4625, 0.5, 0.475, 0.5, 0.4875, 0.5, 0.4625, 0.5, 0.4437, 0.5, 0.4625, 0.5, 0.475, 0.5, 0.4437, 0.5, 0.425, 0.5, 0.45, 0.5, 0.4625, 0.5, 0.425, 0.5, 0.4062, 0.5, 0.4375, 0.5, 0.45, 0.5, 0.6, 0.5, 0.575, 0.5, 0.5562, 0.5, 0.575, 0.5, 0.575, 0.5, 0.55, 0.5, 0.5375, 0.5, 0.5562, 0.5, 0.55, 0.5, 0.525, 0.5, 0.5188, 0.5, 0.5375, 0.5, 0.525, 0.5, 0.5, 0.5, 0.5, 0.5, 0.5188, 0.5, 0.5, 0.5, 0.475, 0.5, 0.4812, 0.5, 0.5, 0.5, 0.475, 0.5, 0.45, 0.5, 0.4625, 0.5, 0.4812, 0.5, 0.45, 0.5, 0.425, 0.5, 0.4437, 0.5, 0.4625, 0.5, 0.425, 0.5, 0.4, 0.5, 0.425, 0.5, 0.4437, 0.5, 0.4, 0.5, 0.375, 0.5, 0.4062, 0.5, 0.425, 0.5, 0.625, 0.5, 0.5938, 0.5, 0.575, 0.5, 0.6, 0.5, 0.5938, 0.5, 0.5625, 0.5, 0.55, 0.5, 0.575, 0.5, 0.5625, 0.5, 0.5312, 0.5, 0.525, 0.5, 0.55, 0.5, 0.5312, 0.5, 0.5, 0.5, 0.5, 0.5, 0.525, 0.5, 0.5, 0.5, 0.4688, 0.5, 0.475, 0.5, 0.5, 0.5, 0.4688, 0.5, 0.4375, 0.5, 0.45, 0.5, 0.475, 0.5, 0.4375, 0.5, 0.4062, 0.5, 0.425, 0.5, 0.45, 0.5, 0.4062, 0.5, 0.375, 0.5, 0.4, 0.5, 0.425, 0.5, 0.375, 0.5, 0.3438, 0.5, 0.375, 0.5, 0.4, 0.5, 0.65, 0.5, 0.6125, 0.5, 0.5938, 0.5, 0.625, 0.5, 0.6125, 0.5, 0.575, 0.5, 0.5625, 0.5, 0.5938, 0.5, 0.575, 0.5, 0.5375, 0.5, 0.5312, 0.5, 0.5625, 0.5, 0.5375, 0.5, 0.5, 0.5, 0.5, 0.5, 0.5312, 0.5, 0.5, 0.5, 0.4625, 0.5, 0.4688, 0.5, 0.5, 0.5, 0.4625, 0.5, 0.425, 0.5, 0.4375, 0.5, 0.4688, 0.5, 0.425, 0.5, 0.3875, 0.5, 0.4062, 0.5, 0.4375, 0.5, 0.3875, 0.5, 0.35, 0.5, 0.375, 0.5, 0.4062, 0.5, 0.35, 0.5, 0.3125, 0.5, 0.3438, 0.5, 0.375, 0.5, 0.675, 0.5, 0.6312, 0.5, 0.6125, 0.5, 0.65, 0.5, 0.6312, 0.5, 0.5875, 0.5, 0.575, 0.5, 0.6125, 0.5, 0.5875, 0.5, 0.5437, 0.5, 0.5375, 0.5, 0.575, 0.5, 0.5437, 0.5, 0.5, 0.5, 0.5, 0.5, 0.5375, 0.5, 0.5, 0.5, 0.4562, 0.5, 0.4625, 0.5, 0.5, 0.5, 0.4562, 0.5, 0.4125, 0.5, 0.425, 0.5, 0.4625, 0.5, 0.4125, 0.5, 0.3687, 0.5, 0.3875, 0.5, 0.425, 0.5, 0.3687, 0.5, 0.325, 0.5, 0.35, 0.5, 0.3875, 0.5, 0.325, 0.5, 0.2812, 0.5, 0.3125, 0.5, 0.35, 0.5, 0.7, 0.5, 0.65, 0.5, 0.6312, 0.5, 0.675, 0.5, 0.65, 0.5, 0.6, 0.5, 0.5875, 0.5, 0.6312, 0.5, 0.6, 0.5, 0.55, 0.5, 0.5437, 0.5, 0.5875, 0.5, 0.55, 0.5, 0.5, 0.5, 0.5, 0.5, 0.5437, 0.5, 0.5, 0.5, 0.45, 0.5, 0.4562, 0.5, 0.5, 0.5, 0.45, 0.5, 0.4, 0.5, 0.4125, 0.5, 0.4562, 0.5, 0.4, 0.5, 0.35, 0.5, 0.3687, 0.5, 0.4125, 0.5, 0.35, 0.5, 0.3, 0.5, 0.325, 0.5, 0.3687, 0.5, 0.3, 0.5, 0.25, 0.5, 0.2812, 0.5, 0.325, 0.5, 0.725, 0.5, 0.6687, 0.5, 0.65, 0.5, 0.7, 0.5, 0.6687, 0.5, 0.6125, 0.5, 0.6, 0.5, 0.65, 0.5, 0.6125, 0.5, 0.5562, 0.5, 0.55, 0.5, 0.6, 0.5, 0.5562, 0.5, 0.5, 0.5, 0.5, 0.5, 0.55, 0.5, 0.5, 0.5, 0.4438, 0.5, 0.45, 0.5, 0.5, 0.5, 0.4438, 0.5, 0.3875, 0.5, 0.4, 0.5, 0.45, 0.5, 0.3875, 0.5, 0.3312, 0.5, 0.35, 0.5, 0.4, 0.5, 0.3312, 0.5, 0.275, 0.5, 0.3, 0.5, 0.35, 0.5, 0.275, 0.5, 0.2188, 0.5, 0.25, 0.5, 0.3, 0.5, 0.75, 0.5, 0.6875, 0.5, 0.6687, 0.5, 0.725, 0.5, 0.6875, 0.5, 0.625, 0.5, 0.6125, 0.5, 0.6687, 0.5, 0.625, 0.5, 0.5625, 0.5, 0.5562, 0.5, 0.6125, 0.5, 0.5625, 0.5, 0.5, 0.5, 0.5, 0.5, 0.5562, 0.5, 0.5, 0.5, 0.4375, 0.5, 0.4438, 0.5, 0.5, 0.5, 0.4375, 0.5, 0.375, 0.5, 0.3875, 0.5, 0.4438, 0.5, 0.375, 0.5, 0.3125, 0.5, 0.3312, 0.5, 0.3875, 0.5, 0.3125, 0.5, 0.25, 0.5, 0.275, 0.5, 0.3312, 0.5, 0.25, 0.5, 0.1875, 0.5, 0.2188, 0.5, 0.275, 0.5, 0.775, 0.5, 0.7062, 0.5, 0.6875, 0.5, 0.75, 0.5, 0.7062, 0.5, 0.6375, 0.5, 0.625, 0.5, 0.6875, 0.5, 0.6375, 0.5, 0.5687, 0.5, 0.5625, 0.5, 0.625, 0.5, 0.5687, 0.5, 0.5, 0.5, 0.5, 0.5, 0.5625, 0.5, 0.5, 0.5, 0.4312, 0.5, 0.4375, 0.5, 0.5, 0.5, 0.4312, 0.5, 0.3625, 0.5, 0.375, 0.5, 0.4375, 0.5, 0.3625, 0.5, 0.2937, 0.5, 0.3125, 0.5, 0.375, 0.5, 0.2937, 0.5, 0.225, 0.5, 0.25, 0.5, 0.3125, 0.5, 0.225, 0.5, 0.1562, 0.5, 0.1875, 0.5, 0.25, 0.5, 0.8, 0.5, 0.725, 0.5, 0.7062, 0.5, 0.775, 0.5, 0.725, 0.5, 0.65, 0.5, 0.6375, 0.5, 0.7062, 0.5, 0.65, 0.5, 0.575, 0.5, 0.5687, 0.5, 0.6375, 0.5, 0.575, 0.5, 0.5, 0.5, 0.5, 0.5, 0.5687, 0.5, 0.5, 0.5, 0.425, 0.5, 0.4312, 0.5, 0.5, 0.5, 0.425, 0.5, 0.35, 0.5, 0.3625, 0.5, 0.4312, 0.5, 0.35, 0.5, 0.275, 0.5, 0.2937, 0.5, 0.3625, 0.5, 0.275, 0.5, 0.2, 0.5, 0.225, 0.5, 0.2937, 0.5, 0.2, 0.5, 0.125, 0.5, 0.1562, 0.5, 0.225, 0.5, 0.825, 0.5, 0.7437, 0.5, 0.725, 0.5, 0.8, 0.5, 0.7437, 0.5, 0.6625, 0.5, 0.65, 0.5, 0.725, 0.5, 0.6625, 0.5, 0.5813, 0.5, 0.575, 0.5, 0.65, 0.5, 0.5813, 0.5, 0.5, 0.5, 0.5, 0.5, 0.575, 0.5, 0.5, 0.5, 0.4188, 0.5, 0.425, 0.5, 0.5, 0.5, 0.4188, 0.5, 0.3375, 0.5, 0.35, 0.5, 0.425, 0.5, 0.3375, 0.5, 0.2563, 0.5, 0.275, 0.5, 0.35, 0.5, 0.2563, 0.5, 0.175, 0.5, 0.2, 0.5, 0.275, 0.5, 0.175, 0.5, 0.09375, 0.5, 0.125, 0.5, 0.2, 0.5, 0.85, 0.5, 0.7625, 0.5, 0.7437, 0.5, 0.825, 0.5, 0.7625, 0.5, 0.675, 0.5, 0.6625, 0.5, 0.7437, 0.5, 0.675, 0.5, 0.5875, 0.5, 0.5813, 0.5, 0.6625, 0.5, 0.5875, 0.5, 0.5, 0.5, 0.5, 0.5, 0.5813, 0.5, 0.5, 0.5, 0.4125, 0.5, 0.4188, 0.5, 0.5, 0.5, 0.4125, 0.5, 0.325, 0.5, 0.3375, 0.5, 0.4188, 0.5, 0.325, 0.5, 0.2375, 0.5, 0.2563, 0.5, 0.3375, 0.5, 0.2375, 0.5, 0.15, 0.5, 0.175, 0.5, 0.2563, 0.5, 0.15, 0.5, 0.0625, 0.5, 0.09375, 0.5, 0.175, 0.5, 0.875, 0.5, 0.7812, 0.5, 0.7625, 0.5, 0.85, 0.5, 0.7812, 0.5, 0.6875, 0.5, 0.675, 0.5, 0.7625, 0.5, 0.6875, 0.5, 0.5938, 0.5, 0.5875, 0.5, 0.675, 0.5, 0.5938, 0.5, 0.5, 0.5, 0.5, 0.5, 0.5875, 0.5, 0.5, 0.5, 0.4062, 0.5, 0.4125, 0.5, 0.5, 0.5, 0.4062, 0.5, 0.3125, 0.5, 0.325, 0.5, 0.4125, 0.5, 0.3125, 0.5, 0.2188, 0.5, 0.2375, 0.5, 0.325, 0.5, 0.2188, 0.5, 0.125, 0.5, 0.15, 0.5, 0.2375, 0.5, 0.125, 0.5, 0.03125, 0.5, 0.0625, 0.5, 0.15, 0.5, 0.9, 0.5, 0.8, 0.5, 0.7812, 0.5, 0.875, 0.5, 0.8, 0.5, 0.7, 0.5, 0.6875, 0.5, 0.7812, 0.5, 0.7, 0.5, 0.6, 0.5, 0.5938, 0.5, 0.6875, 0.5, 0.6, 0.5, 0.5, 0.5, 0.5, 0.5, 0.5938, 0.5, 0.5, 0.5, 0.4, 0.5, 0.4062, 0.5, 0.5, 0.5, 0.4, 0.5, 0.3, 0.5, 0.3125, 0.5, 0.4062, 0.5, 0.3, 0.5, 0.2, 0.5, 0.2188, 0.5, 0.3125, 0.5, 0.2, 0.5, 0.1, 0.5, 0.125, 0.5, 0.2188, 0.5, 0.1, 0.5, 0.0, 0.5, 0.03125, 0.5, 0.125, 0.5, 0.125, 0.5, 0.2187, 0.5, 0.2, 0.5, 0.1, 0.5, 0.2187, 0.5, 0.3125, 0.5, 0.3, 0.5, 0.2, 0.5, 0.3125, 0.5, 0.4062, 0.5, 0.4, 0.5, 0.3, 0.5, 0.4062, 0.5, 0.5, 0.5, 0.5, 0.5, 0.4, 0.5, 0.5, 0.5, 0.5938, 0.5, 0.6, 0.5, 0.5, 0.5, 0.5938, 0.5, 0.6875, 0.5, 0.7, 0.5, 0.6, 0.5, 0.6875, 0.5, 0.7812, 0.5, 0.8, 0.5, 0.7, 0.5, 0.7812, 0.5, 0.875, 0.5, 0.9, 0.5, 0.8, 0.5, 0.875, 0.5, 0.9688, 0.5, 1.0, 0.5, 0.9, 0.5, 1.0, 0.5, 0.9688, 0.5, 0.875, 0.5, 0.9, 0.5, 0.9688, 0.5, 0.9375, 0.5, 0.85, 0.5, 0.875, 0.5, 0.9375, 0.5, 0.9062, 0.5, 0.825, 0.5, 0.85, 0.5, 0.9062, 0.5, 0.875, 0.5, 0.8, 0.5, 0.825, 0.5, 0.875, 0.5, 0.8438, 0.5, 0.775, 0.5, 0.8, 0.5, 0.8438, 0.5, 0.8125, 0.5, 0.75, 0.5, 0.775, 0.5, 0.8125, 0.5, 0.7812, 0.5, 0.725, 0.5, 0.75, 0.5, 0.7812, 0.5, 0.75, 0.5, 0.7, 0.5, 0.725, 0.5, 0.75, 0.5, 0.7188, 0.5, 0.675, 0.5, 0.7, 0.5, 0.7188, 0.5, 0.6875, 0.5, 0.65, 0.5, 0.675, 0.5, 0.6875, 0.5, 0.6562, 0.5, 0.625, 0.5, 0.65, 0.5, 0.6562, 0.5, 0.625, 0.5, 0.6, 0.5, 0.625, 0.5, 0.625, 0.5, 0.5938, 0.5, 0.575, 0.5, 0.6, 0.5, 0.5938, 0.5, 0.5625, 0.5, 0.55, 0.5, 0.575, 0.5, 0.5625, 0.5, 0.5312, 0.5, 0.525, 0.5, 0.55, 0.5, 0.5312, 0.5, 0.5, 0.5, 0.5, 0.5, 0.525, 0.5, 0.5, 0.5, 0.4688, 0.5, 0.475, 0.5, 0.5, 0.5, 0.4688, 0.5, 0.4375, 0.5, 0.45, 0.5, 0.475, 0.5, 0.4375, 0.5, 0.4062, 0.5, 0.425, 0.5, 0.45, 0.5, 0.4062, 0.5, 0.375, 0.5, 0.4, 0.5, 0.425, 0.5, 0.375, 0.5, 0.4, 0.5, 0.375, 0.5, 0.3438, 0.5, 0.3438, 0.5, 0.375, 0.5, 0.35, 0.5, 0.3125, 0.5, 0.3125, 0.5, 0.35, 0.5, 0.325, 0.5, 0.2812, 0.5, 0.2812, 0.5, 0.325, 0.5, 0.3, 0.5, 0.25, 0.5, 0.25, 0.5, 0.3, 0.5, 0.275, 0.5, 0.2188, 0.5, 0.2188, 0.5, 0.275, 0.5, 0.25, 0.5, 0.1875, 0.5, 0.1875, 0.5, 0.25, 0.5, 0.225, 0.5, 0.1562, 0.5, 0.1562, 0.5, 0.125, 0.5, 0.2, 0.5, 0.225, 0.5, 0.125, 0.5, 0.09375, 0.5, 0.175, 0.5, 0.2, 0.5, 0.09375, 0.5, 0.0625, 0.5, 0.15, 0.5, 0.175, 0.5, 0.0625, 0.5, 0.03125, 0.5, 0.125, 0.5, 0.15, 0.5, 0.03125, 0.5, 0.0, 0.5, 0.1, 0.5, 0.125, 0.5, 0.15, 0.5, 0.125, 0.5, 0.2187, 0.5, 0.2375, 0.5, 0.2375, 0.5, 0.2187, 0.5, 0.3125, 0.5, 0.325, 0.5, 0.325, 0.5, 0.3125, 0.5, 0.4062, 0.5, 0.4125, 0.5, 0.4125, 0.5, 0.4062, 0.5, 0.5, 0.5, 0.5, 0.5, 0.5, 0.5, 0.5, 0.5, 0.5938, 0.5, 0.5875, 0.5, 0.5875, 0.5, 0.5938, 0.5, 0.6875, 0.5, 0.675, 0.5, 0.675, 0.5, 0.6875, 0.5, 0.7812, 0.5, 0.7625, 0.5, 0.7625, 0.5, 0.7812, 0.5, 0.875, 0.5, 0.85, 0.5, 0.85, 0.5, 0.875, 0.5, 0.9688, 0.5, 0.9375, 0.5, 0.175, 0.5, 0.15, 0.5, 0.2375, 0.5, 0.2562, 0.5, 0.2562, 0.5, 0.2375, 0.5, 0.325, 0.5, 0.3375, 0.5, 0.3375, 0.5, 0.325, 0.5, 0.4125, 0.5, 0.4188, 0.5, 0.4188, 0.5, 0.4125, 0.5, 0.5, 0.5, 0.5, 0.5, 0.5, 0.5, 0.5, 0.5, 0.5875, 0.5, 0.5813, 0.5, 0.5813, 0.5, 0.5875, 0.5, 0.675, 0.5, 0.6625, 0.5, 0.6625, 0.5, 0.675, 0.5, 0.7625, 0.5, 0.7437, 0.5, 0.7437, 0.5, 0.7625, 0.5, 0.85, 0.5, 0.825, 0.5, 0.825, 0.5, 0.85, 0.5, 0.9375, 0.5, 0.9062, 0.5, 0.2, 0.5, 0.175, 0.5, 0.2562, 0.5, 0.275, 0.5, 0.275, 0.5, 0.2562, 0.5, 0.3375, 0.5, 0.35, 0.5, 0.35, 0.5, 0.3375, 0.5, 0.4188, 0.5, 0.425, 0.5, 0.425, 0.5, 0.4188, 0.5, 0.5, 0.5, 0.5, 0.5, 0.5, 0.5, 0.5, 0.5, 0.5813, 0.5, 0.575, 0.5, 0.575, 0.5, 0.5813, 0.5, 0.6625, 0.5, 0.65, 0.5, 0.65, 0.5, 0.6625, 0.5, 0.7437, 0.5, 0.725, 0.5, 0.725, 0.5, 0.7437, 0.5, 0.825, 0.5, 0.8, 0.5, 0.8, 0.5, 0.825, 0.5, 0.9062, 0.5, 0.875, 0.5, 0.225, 0.5, 0.2, 0.5, 0.275, 0.5, 0.2937, 0.5, 0.2937, 0.5, 0.275, 0.5, 0.35, 0.5, 0.3625, 0.5, 0.3625, 0.5, 0.35, 0.5, 0.425, 0.5, 0.4312, 0.5, 0.4312, 0.5, 0.425, 0.5, 0.5, 0.5, 0.5, 0.5, 0.5, 0.5, 0.5, 0.5, 0.575, 0.5, 0.5687, 0.5, 0.5687, 0.5, 0.575, 0.5, 0.65, 0.5, 0.6375, 0.5, 0.6375, 0.5, 0.65, 0.5, 0.725, 0.5, 0.7062, 0.5, 0.7062, 0.5, 0.725, 0.5, 0.8, 0.5, 0.775, 0.5, 0.775, 0.5, 0.8438, 0.5, 0.875, 0.5, 0.8, 0.5, 0.25, 0.5, 0.3125, 0.5, 0.2937, 0.5, 0.225, 0.5, 0.3125, 0.5, 0.2937, 0.5, 0.3625, 0.5, 0.375, 0.5, 0.375, 0.5, 0.3625, 0.5, 0.4312, 0.5, 0.4375, 0.5, 0.4375, 0.5, 0.4312, 0.5, 0.5, 0.5, 0.5, 0.5, 0.5, 0.5, 0.5, 0.5, 0.5687, 0.5, 0.5625, 0.5, 0.5625, 0.5, 0.5687, 0.5, 0.6375, 0.5, 0.625, 0.5, 0.625, 0.5, 0.6375, 0.5, 0.7062, 0.5, 0.6875, 0.5, 0.6875, 0.5, 0.75, 0.5, 0.775, 0.5, 0.7062, 0.5, 0.75, 0.5, 0.8125, 0.5, 0.8438, 0.5, 0.775, 0.5, 0.275, 0.5, 0.3313, 0.5, 0.3125, 0.5, 0.25, 0.5, 0.3313, 0.5, 0.3125, 0.5, 0.375, 0.5, 0.3875, 0.5, 0.3875, 0.5, 0.375, 0.5, 0.4375, 0.5, 0.4438, 0.5, 0.4438, 0.5, 0.4375, 0.5, 0.5, 0.5, 0.5, 0.5, 0.5, 0.5, 0.5, 0.5, 0.5625, 0.5, 0.5563, 0.5, 0.5563, 0.5, 0.5625, 0.5, 0.625, 0.5, 0.6125, 0.5, 0.6125, 0.5, 0.6688, 0.5, 0.6875, 0.5, 0.625, 0.5, 0.6688, 0.5, 0.725, 0.5, 0.75, 0.5, 0.6875, 0.5, 0.725, 0.5, 0.7812, 0.5, 0.8125, 0.5, 0.75, 0.5, 0.3, 0.5, 0.35, 0.5, 0.3313, 0.5, 0.275, 0.5, 0.35, 0.5, 0.4, 0.5, 0.3875, 0.5, 0.3313, 0.5, 0.4, 0.5, 0.3875, 0.5, 0.4438, 0.5, 0.45, 0.5, 0.45, 0.5, 0.4438, 0.5, 0.5, 0.5, 0.5, 0.5, 0.5, 0.5, 0.5, 0.5, 0.5563, 0.5, 0.55, 0.5, 0.55, 0.5, 0.5563, 0.5, 0.6125, 0.5, 0.6, 0.5, 0.6, 0.5, 0.65, 0.5, 0.6688, 0.5, 0.6125, 0.5, 0.65, 0.5, 0.7, 0.5, 0.725, 0.5, 0.6688, 0.5, 0.7, 0.5, 0.75, 0.5, 0.7812, 0.5, 0.725, 0.5, 0.325, 0.5, 0.3687, 0.5, 0.35, 0.5, 0.3, 0.5, 0.3687, 0.5, 0.4125, 0.5, 0.4, 0.5, 0.35, 0.5, 0.4125, 0.5, 0.4, 0.5, 0.45, 0.5, 0.4562, 0.5, 0.4562, 0.5, 0.45, 0.5, 0.5, 0.5, 0.5, 0.5, 0.5, 0.5, 0.5, 0.5, 0.55, 0.5, 0.5437, 0.5, 0.5437, 0.5, 0.55, 0.5, 0.6, 0.5, 0.5875, 0.5, 0.5875, 0.5, 0.6312, 0.5, 0.65, 0.5, 0.6, 0.5, 0.6312, 0.5, 0.675, 0.5, 0.7, 0.5, 0.65, 0.5, 0.675, 0.5, 0.7188, 0.5, 0.75, 0.5, 0.7, 0.5, 0.35, 0.5, 0.3875, 0.5, 0.3687, 0.5, 0.325, 0.5, 0.3875, 0.5, 0.3687, 0.5, 0.4125, 0.5, 0.425, 0.5, 0.425, 0.5, 0.4125, 0.5, 0.4562, 0.5, 0.4625, 0.5, 0.4625, 0.5, 0.4562, 0.5, 0.5, 0.5, 0.5, 0.5, 0.5, 0.5, 0.5, 0.5, 0.5437, 0.5, 0.5375, 0.5, 0.5375, 0.5, 0.5437, 0.5, 0.5875, 0.5, 0.575, 0.5, 0.575, 0.5, 0.5875, 0.5, 0.6312, 0.5, 0.6125, 0.5, 0.6125, 0.5, 0.65, 0.5, 0.675, 0.5, 0.6312, 0.5, 0.65, 0.5, 0.6875, 0.5, 0.7188, 0.5, 0.675, 0.5, 0.375, 0.5, 0.4062, 0.5, 0.3875, 0.5, 0.35, 0.5, 0.4062, 0.5, 0.3875, 0.5, 0.425, 0.5, 0.4375, 0.5, 0.4375, 0.5, 0.425, 0.5, 0.4625, 0.5, 0.4687, 0.5, 0.4687, 0.5, 0.4625, 0.5, 0.5, 0.5, 0.5, 0.5, 0.5, 0.5, 0.5, 0.5, 0.5375, 0.5, 0.5312, 0.5, 0.5312, 0.5, 0.5375, 0.5, 0.575, 0.5, 0.5625, 0.5, 0.5625, 0.5, 0.575, 0.5, 0.6125, 0.5, 0.5938, 0.5, 0.5938, 0.5, 0.625, 0.5, 0.65, 0.5, 0.6125, 0.5, 0.625, 0.5, 0.6562, 0.5, 0.6875, 0.5, 0.65, 0.5, 0.4, 0.5, 0.375, 0.5, 0.4062, 0.5, 0.425, 0.5, 0.425, 0.5, 0.4062, 0.5, 0.4375, 0.5, 0.45, 0.5, 0.45, 0.5, 0.4375, 0.5, 0.4687, 0.5, 0.475, 0.5, 0.475, 0.5, 0.4687, 0.5, 0.5, 0.5, 0.5, 0.5, 0.5, 0.5, 0.5, 0.5, 0.5312, 0.5, 0.525, 0.5, 0.525, 0.5, 0.5312, 0.5, 0.5625, 0.5, 0.55, 0.5, 0.55, 0.5, 0.5625, 0.5, 0.5938, 0.5, 0.575, 0.5, 0.575, 0.5, 0.5938, 0.5, 0.625, 0.5, 0.6, 0.5, 0.6, 0.5, 0.625, 0.5, 0.6562, 0.5, 0.625, 0.5, 0.425, 0.5, 0.4, 0.5, 0.425, 0.5, 0.4437, 0.5, 0.4437, 0.5, 0.425, 0.5, 0.45, 0.5, 0.4625, 0.5, 0.4625, 0.5, 0.45, 0.5, 0.475, 0.5, 0.4812, 0.5, 0.4812, 0.5, 0.475, 0.5, 0.5, 0.5, 0.5, 0.5, 0.5, 0.5, 0.5, 0.5, 0.525, 0.5, 0.5187, 0.5, 0.5187, 0.5, 0.525, 0.5, 0.55, 0.5, 0.5375, 0.5, 0.5375, 0.5, 0.55, 0.5, 0.575, 0.5, 0.5562, 0.5, 0.5562, 0.5, 0.575, 0.5, 0.6, 0.5, 0.575, 0.5, 0.575, 0.5, 0.6, 0.5, 0.625, 0.5, 0.5938, 0.5, 0.45, 0.5, 0.425, 0.5, 0.4437, 0.5, 0.4625, 0.5, 0.4625, 0.5, 0.4437, 0.5, 0.4625, 0.5, 0.475, 0.5, 0.475, 0.5, 0.4625, 0.5, 0.4812, 0.5, 0.4875, 0.5, 0.4875, 0.5, 0.4812, 0.5, 0.5, 0.5, 0.5, 0.5, 0.5, 0.5, 0.5, 0.5, 0.5187, 0.5, 0.5125, 0.5, 0.5125, 0.5, 0.5187, 0.5, 0.5375, 0.5, 0.525, 0.5, 0.525, 0.5, 0.5375, 0.5, 0.5562, 0.5, 0.5375, 0.5, 0.5375, 0.5, 0.5562, 0.5, 0.575, 0.5, 0.55, 0.5, 0.55, 0.5, 0.575, 0.5, 0.5938, 0.5, 0.5625, 0.5, 0.475, 0.5, 0.45, 0.5, 0.4625, 0.5, 0.4812, 0.5, 0.4812, 0.5, 0.4625, 0.5, 0.475, 0.5, 0.4875, 0.5, 0.4875, 0.5, 0.475, 0.5, 0.4875, 0.5, 0.4937, 0.5, 0.4937, 0.5, 0.4875, 0.5, 0.5, 0.5, 0.5, 0.5, 0.5, 0.5, 0.5, 0.5, 0.5125, 0.5, 0.5062, 0.5, 0.5062, 0.5, 0.5125, 0.5, 0.525, 0.5, 0.5125, 0.5, 0.5125, 0.5, 0.525, 0.5, 0.5375, 0.5, 0.5187, 0.5, 0.5187, 0.5, 0.5375, 0.5, 0.55, 0.5, 0.525, 0.5, 0.525, 0.5, 0.55, 0.5, 0.5625, 0.5, 0.5312, 0.5, 0.5, 0.5, 0.475, 0.5, 0.4812, 0.5, 0.5, 0.5, 0.5, 0.5, 0.4812, 0.5, 0.4875, 0.5, 0.5, 0.5, 0.5, 0.5, 0.4875, 0.5, 0.4937, 0.5, 0.5, 0.5, 0.5, 0.5, 0.4937, 0.5, 0.5, 0.5, 0.5, 0.5, 0.5, 0.5, 0.5, 0.5, 0.5062, 0.5, 0.5, 0.5, 0.5, 0.5, 0.5062, 0.5, 0.5125, 0.5, 0.5, 0.5, 0.5, 0.5, 0.5125, 0.5, 0.5187, 0.5, 0.5, 0.5, 0.5, 0.5, 0.5187, 0.5, 0.525, 0.5, 0.5, 0.5, 0.5, 0.5, 0.525, 0.5, 0.5312, 0.5, 0.5, 0.5, 0.525, 0.5, 0.5, 0.5, 0.5, 0.5, 0.5188, 0.5, 0.5188, 0.5, 0.5, 0.5, 0.5, 0.5, 0.5125, 0.5, 0.5125, 0.5, 0.5, 0.5, 0.5, 0.5, 0.5063, 0.5, 0.5063, 0.5, 0.5, 0.5, 0.5, 0.5, 0.5, 0.5, 0.5, 0.5, 0.5, 0.5, 0.5, 0.5, 0.4938, 0.5, 0.4938, 0.5, 0.5, 0.5, 0.5, 0.5, 0.4875, 0.5, 0.4875, 0.5, 0.5, 0.5, 0.5, 0.5, 0.4813, 0.5, 0.4813, 0.5, 0.5, 0.5, 0.5, 0.5, 0.475, 0.5, 0.475, 0.5, 0.5, 0.5, 0.5, 0.5, 0.4688, 0.5, 0.55, 0.5, 0.525, 0.5, 0.5188, 0.5, 0.5375, 0.5, 0.5375, 0.5, 0.5188, 0.5, 0.5125, 0.5, 0.525, 0.5, 0.525, 0.5, 0.5125, 0.5, 0.5063, 0.5, 0.5125, 0.5, 0.5125, 0.5, 0.5063, 0.5, 0.5, 0.5, 0.5, 0.5, 0.5, 0.5, 0.5, 0.5, 0.4938, 0.5, 0.4875, 0.5, 0.4875, 0.5, 0.4938, 0.5, 0.4875, 0.5, 0.475, 0.5, 0.475, 0.5, 0.4875, 0.5, 0.4813, 0.5, 0.4625, 0.5, 0.4625, 0.5, 0.4813, 0.5, 0.475, 0.5, 0.45, 0.5, 0.45, 0.5, 0.475, 0.5, 0.4688, 0.5, 0.4375, 0.5, 0.575, 0.5, 0.55, 0.5, 0.5375, 0.5, 0.5562, 0.5, 0.5562, 0.5, 0.5375, 0.5, 0.525, 0.5, 0.5375, 0.5, 0.5375, 0.5, 0.525, 0.5, 0.5125, 0.5, 0.5188, 0.5, 0.5188, 0.5, 0.5125, 0.5, 0.5, 0.5, 0.5, 0.5, 0.5, 0.5, 0.5, 0.5, 0.4875, 0.5, 0.4812, 0.5, 0.4812, 0.5, 0.4875, 0.5, 0.475, 0.5, 0.4625, 0.5, 0.4625, 0.5, 0.475, 0.5, 0.4625, 0.5, 0.4437, 0.5, 0.4437, 0.5, 0.4625, 0.5, 0.45, 0.5, 0.425, 0.5, 0.425, 0.5, 0.45, 0.5, 0.4375, 0.5, 0.4062, 0.5, 0.6, 0.5, 0.575, 0.5, 0.5562, 0.5, 0.575, 0.5, 0.575, 0.5, 0.5562, 0.5, 0.5375, 0.5, 0.55, 0.5, 0.55, 0.5, 0.5375, 0.5, 0.5188, 0.5, 0.525, 0.5, 0.525, 0.5, 0.5188, 0.5, 0.5, 0.5, 0.5, 0.5, 0.5, 0.5, 0.5, 0.5, 0.4812, 0.5, 0.475, 0.5, 0.475, 0.5, 0.4812, 0.5, 0.4625, 0.5, 0.45, 0.5, 0.45, 0.5, 0.4625, 0.5, 0.4437, 0.5, 0.425, 0.5, 0.425, 0.5, 0.4437, 0.5, 0.425, 0.5, 0.4, 0.5, 0.4, 0.5, 0.425, 0.5, 0.4062, 0.5, 0.375, 0.5, 0.625, 0.5, 0.6, 0.5, 0.575, 0.5, 0.5938, 0.5, 0.5938, 0.5, 0.575, 0.5, 0.55, 0.5, 0.5625, 0.5, 0.5625, 0.5, 0.55, 0.5, 0.525, 0.5, 0.5312, 0.5, 0.5312, 0.5, 0.525, 0.5, 0.5, 0.5, 0.5, 0.5, 0.5, 0.5, 0.5, 0.5, 0.475, 0.5, 0.4688, 0.5, 0.4688, 0.5, 0.475, 0.5, 0.45, 0.5, 0.4375, 0.5, 0.4375, 0.5, 0.45, 0.5, 0.425, 0.5, 0.4062, 0.5, 0.4062, 0.5, 0.425, 0.5, 0.4, 0.5, 0.375, 0.5, 0.375, 0.5, 0.4, 0.5, 0.375, 0.5, 0.3438, 0.5, 0.65, 0.5, 0.625, 0.5, 0.5938, 0.5, 0.6125, 0.5, 0.6125, 0.5, 0.5938, 0.5, 0.5625, 0.5, 0.575, 0.5, 0.575, 0.5, 0.5625, 0.5, 0.5312, 0.5, 0.5375, 0.5, 0.5375, 0.5, 0.5312, 0.5, 0.5, 0.5, 0.5, 0.5, 0.5, 0.5, 0.5, 0.5, 0.4688, 0.5, 0.4625, 0.5, 0.4625, 0.5, 0.4688, 0.5, 0.4375, 0.5, 0.425, 0.5, 0.425, 0.5, 0.4375, 0.5, 0.4062, 0.5, 0.3875, 0.5, 0.3875, 0.5, 0.4062, 0.5, 0.375, 0.5, 0.35, 0.5, 0.35, 0.5, 0.375, 0.5, 0.3438, 0.5, 0.3125, 0.5, 0.675, 0.5, 0.65, 0.5, 0.6125, 0.5, 0.6312, 0.5, 0.6312, 0.5, 0.6125, 0.5, 0.575, 0.5, 0.5875, 0.5, 0.5875, 0.5, 0.575, 0.5, 0.5375, 0.5, 0.5437, 0.5, 0.5437, 0.5, 0.5375, 0.5, 0.5, 0.5, 0.5, 0.5, 0.5, 0.5, 0.5, 0.5, 0.4625, 0.5, 0.4562, 0.5, 0.4562, 0.5, 0.4625, 0.5, 0.425, 0.5, 0.4125, 0.5, 0.4125, 0.5, 0.425, 0.5, 0.3875, 0.5, 0.3687, 0.5, 0.3687, 0.5, 0.3875, 0.5, 0.35, 0.5, 0.325, 0.5, 0.325, 0.5, 0.35, 0.5, 0.3125, 0.5, 0.2812, 0.5, 0.7, 0.5, 0.675, 0.5, 0.6312, 0.5, 0.65, 0.5, 0.65, 0.5, 0.6312, 0.5, 0.5875, 0.5, 0.6, 0.5, 0.6, 0.5, 0.5875, 0.5, 0.5437, 0.5, 0.55, 0.5, 0.55, 0.5, 0.5437, 0.5, 0.5, 0.5, 0.5, 0.5, 0.5, 0.5, 0.5, 0.5, 0.4562, 0.5, 0.45, 0.5, 0.45, 0.5, 0.4562, 0.5, 0.4125, 0.5, 0.4, 0.5, 0.4, 0.5, 0.4125, 0.5, 0.3687, 0.5, 0.35, 0.5, 0.35, 0.5, 0.3687, 0.5, 0.325, 0.5, 0.3, 0.5, 0.3, 0.5, 0.325, 0.5, 0.2812, 0.5, 0.25, 0.5, 0.725, 0.5, 0.7, 0.5, 0.65, 0.5, 0.6687, 0.5, 0.6687, 0.5, 0.65, 0.5, 0.6, 0.5, 0.6125, 0.5, 0.6125, 0.5, 0.6, 0.5, 0.55, 0.5, 0.5562, 0.5, 0.5562, 0.5, 0.55, 0.5, 0.5, 0.5, 0.5, 0.5, 0.5, 0.5, 0.5, 0.5, 0.45, 0.5, 0.4438, 0.5, 0.4438, 0.5, 0.45, 0.5, 0.4, 0.5, 0.3875, 0.5, 0.3875, 0.5, 0.4, 0.5, 0.35, 0.5, 0.3312, 0.5, 0.3312, 0.5, 0.35, 0.5, 0.3, 0.5, 0.275, 0.5, 0.275, 0.5, 0.3, 0.5, 0.25, 0.5, 0.2188, 0.5, 0.75, 0.5, 0.725, 0.5, 0.6687, 0.5, 0.6875, 0.5, 0.6875, 0.5, 0.6687, 0.5, 0.6125, 0.5, 0.625, 0.5, 0.625, 0.5, 0.6125, 0.5, 0.5562, 0.5, 0.5625, 0.5, 0.5625, 0.5, 0.5562, 0.5, 0.5, 0.5, 0.5, 0.5, 0.5, 0.5, 0.5, 0.5, 0.4438, 0.5, 0.4375, 0.5, 0.4375, 0.5, 0.4438, 0.5, 0.3875, 0.5, 0.375, 0.5, 0.375, 0.5, 0.3875, 0.5, 0.3312, 0.5, 0.3125, 0.5, 0.3125, 0.5, 0.3312, 0.5, 0.275, 0.5, 0.25, 0.5, 0.25, 0.5, 0.275, 0.5, 0.2188, 0.5, 0.1875, 0.5, 0.775, 0.5, 0.75, 0.5, 0.6875, 0.5, 0.7062, 0.5, 0.7062, 0.5, 0.6875, 0.5, 0.625, 0.5, 0.6375, 0.5, 0.6375, 0.5, 0.625, 0.5, 0.5625, 0.5, 0.5687, 0.5, 0.5687, 0.5, 0.5625, 0.5, 0.5, 0.5, 0.5, 0.5, 0.5, 0.5, 0.5, 0.5, 0.4375, 0.5, 0.4312, 0.5, 0.4312, 0.5, 0.4375, 0.5, 0.375, 0.5, 0.3625, 0.5, 0.3625, 0.5, 0.375, 0.5, 0.3125, 0.5, 0.2937, 0.5, 0.2937, 0.5, 0.3125, 0.5, 0.25, 0.5, 0.225, 0.5, 0.225, 0.5, 0.25, 0.5, 0.1875, 0.5, 0.1562, 0.5, 0.8, 0.5, 0.775, 0.5, 0.7062, 0.5, 0.725, 0.5, 0.725, 0.5, 0.7062, 0.5, 0.6375, 0.5, 0.65, 0.5, 0.65, 0.5, 0.6375, 0.5, 0.5687, 0.5, 0.575, 0.5, 0.575, 0.5, 0.5687, 0.5, 0.5, 0.5, 0.5, 0.5, 0.5, 0.5, 0.5, 0.5, 0.4312, 0.5, 0.425, 0.5, 0.425, 0.5, 0.4312, 0.5, 0.3625, 0.5, 0.35, 0.5, 0.35, 0.5, 0.3625, 0.5, 0.2937, 0.5, 0.275, 0.5, 0.275, 0.5, 0.2937, 0.5, 0.225, 0.5, 0.2, 0.5, 0.2, 0.5, 0.225, 0.5, 0.1562, 0.5, 0.125, 0.5, 0.825, 0.5, 0.8, 0.5, 0.725, 0.5, 0.7437, 0.5, 0.7437, 0.5, 0.725, 0.5, 0.65, 0.5, 0.6625, 0.5, 0.6625, 0.5, 0.65, 0.5, 0.575, 0.5, 0.5813, 0.5, 0.5813, 0.5, 0.575, 0.5, 0.5, 0.5, 0.5, 0.5, 0.5, 0.5, 0.5, 0.5, 0.425, 0.5, 0.4188, 0.5, 0.4188, 0.5, 0.425, 0.5, 0.35, 0.5, 0.3375, 0.5, 0.3375, 0.5, 0.35, 0.5, 0.275, 0.5, 0.2563, 0.5, 0.2563, 0.5, 0.275, 0.5, 0.2, 0.5, 0.175, 0.5, 0.175, 0.5, 0.2, 0.5, 0.125, 0.5, 0.09375, 0.5, 0.85, 0.5, 0.825, 0.5, 0.7437, 0.5, 0.7625, 0.5, 0.7625, 0.5, 0.7437, 0.5, 0.6625, 0.5, 0.675, 0.5, 0.675, 0.5, 0.6625, 0.5, 0.5813, 0.5, 0.5875, 0.5, 0.5875, 0.5, 0.5813, 0.5, 0.5, 0.5, 0.5, 0.5, 0.5, 0.5, 0.5, 0.5, 0.4188, 0.5, 0.4125, 0.5, 0.4125, 0.5, 0.4188, 0.5, 0.3375, 0.5, 0.325, 0.5, 0.325, 0.5, 0.3375, 0.5, 0.2563, 0.5, 0.2375, 0.5, 0.2375, 0.5, 0.2563, 0.5, 0.175, 0.5, 0.15, 0.5, 0.15, 0.5, 0.175, 0.5, 0.09375, 0.5, 0.0625, 0.5, 0.875, 0.5, 0.85, 0.5, 0.7625, 0.5, 0.7812, 0.5, 0.7812, 0.5, 0.7625, 0.5, 0.675, 0.5, 0.6875, 0.5, 0.6875, 0.5, 0.675, 0.5, 0.5875, 0.5, 0.5938, 0.5, 0.5938, 0.5, 0.5875, 0.5, 0.5, 0.5, 0.5, 0.5, 0.5, 0.5, 0.5, 0.5, 0.4125, 0.5, 0.4062, 0.5, 0.4062, 0.5, 0.4125, 0.5, 0.325, 0.5, 0.3125, 0.5, 0.3125, 0.5, 0.325, 0.5, 0.2375, 0.5, 0.2188, 0.5, 0.2188, 0.5, 0.2375, 0.5, 0.15, 0.5, 0.125, 0.5, 0.125, 0.5, 0.15, 0.5, 0.0625, 0.5, 0.03125, 0.5, 0.9, 0.5, 0.875, 0.5, 0.7812, 0.5, 0.8, 0.5, 0.8, 0.5, 0.7812, 0.5, 0.6875, 0.5, 0.7, 0.5, 0.7, 0.5, 0.6875, 0.5, 0.5938, 0.5, 0.6, 0.5, 0.6, 0.5, 0.5938, 0.5, 0.5, 0.5, 0.5, 0.5, 0.5, 0.5, 0.5, 0.5, 0.4062, 0.5, 0.4, 0.5, 0.4, 0.5, 0.4062, 0.5, 0.3125, 0.5, 0.3, 0.5, 0.3, 0.5, 0.3125, 0.5, 0.2188, 0.5, 0.2, 0.5, 0.2, 0.5, 0.2188, 0.5, 0.125, 0.5, 0.1, 0.5, 0.1, 0.5, 0.125, 0.5, 0.03125, 0.5, 0.0, 0.5, 0.125, 0.5, 0.1, 0.5, 0.2, 0.5, 0.2187, 0.5, 0.2187, 0.5, 0.2, 0.5, 0.3, 0.5, 0.3125, 0.5, 0.3125, 0.5, 0.3, 0.5, 0.4, 0.5, 0.4062, 0.5, 0.4062, 0.5, 0.4, 0.5, 0.5, 0.5, 0.5, 0.5, 0.5, 0.5, 0.5, 0.5, 0.6, 0.5, 0.5938, 0.5, 0.5938, 0.5, 0.6, 0.5, 0.7, 0.5, 0.6875, 0.5, 0.6875, 0.5, 0.7, 0.5, 0.8, 0.5, 0.7812, 0.5, 0.7812, 0.5, 0.8, 0.5, 0.9, 0.5, 0.875, 0.5, 0.875, 0.5, 0.9, 0.5, 1.0, 0.5, 0.9688, 0.5])
me_cylinder_001.update()

# ---- objects
ob_light = bpy.data.objects.new('Light', light_light)
ob_camera = bpy.data.objects.new('Camera', cam_camera)
ob_cylinder_001 = bpy.data.objects.new('Cylinder.001', me_cylinder_001)

# ---- transforms, parenting, visibility, modifiers, constraints
ob_light.location = (4.076, 1.005, 5.904)
ob_light.rotation_euler = (0.6503, 0.05522, 1.866)
ob_light.lock_rotations_4d = False
ob_light.empty_display_type = 'ARROWS'
ob_light.color = (0.0, 0.0, 0.0, 0.0)
ob_light.lineart.crease_threshold = 0.0
ob_camera.location = (7.359, -6.926, 4.958)
ob_camera.rotation_euler = (1.109, 0.0, 0.8149)
ob_camera.lock_rotations_4d = False
ob_camera.empty_display_type = 'ARROWS'
ob_camera.color = (0.0, 0.0, 0.0, 0.0)
ob_camera.display_type = 'WIRE'
ob_camera.lineart.crease_threshold = 0.0
ob_cylinder_001.location = (0.0, 0.0, 2.0)

# ---- collection membership
col_collection.objects.link(ob_light)
col_collection.objects.link(ob_camera)
col_collection.objects.link(ob_cylinder_001)

# ---- scene / render settings (as saved in the file)
scene.camera = ob_camera
scene.frame_start = 1; scene.frame_end = 250; scene.frame_set(1)
scene.render.engine = 'BLENDER_EEVEE_NEXT'
scene.cycles.sampling_pattern = 'TABULATED_SOBOL'
scene.cycles.use_light_tree = False
scene.view_settings.view_transform = 'Filmic'
bpy.context.view_layer.update()
